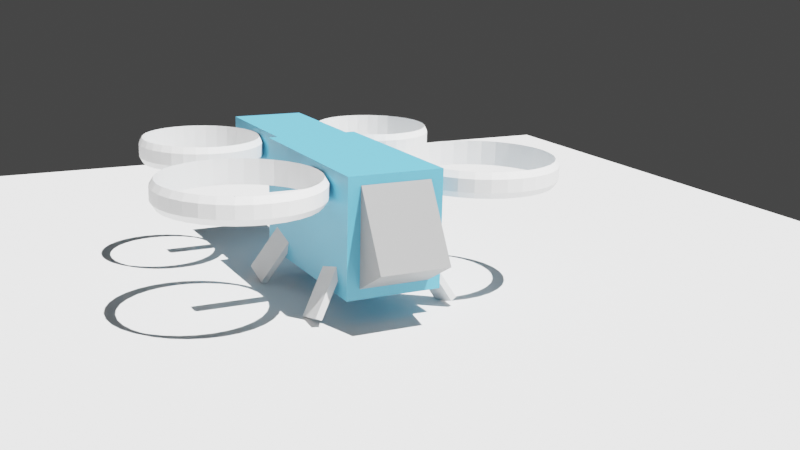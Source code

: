 # Source: aguila.blend  (saved by Blender 4.2.66; exported with 4.5.12 LTS)
import bpy
from mathutils import Matrix  # noqa: F401  (used for matrix-valued properties, if any)

bpy.ops.wm.read_factory_settings(use_empty=True)
scene = bpy.context.scene
scene.name = 'Scene'

# ---- collections
col_collection = bpy.data.collections.new('Collection'); scene.collection.children.link(col_collection)

# ---- materials (node trees are filled in below, after node groups)
mat_fuselaje = bpy.data.materials.new('fuselaje')
mat_fuselaje.use_transparent_shadow = False
mat_patas = bpy.data.materials.new('patas')
mat_patas.use_transparent_shadow = False
mat_cockpit = bpy.data.materials.new('cockpit')
mat_cockpit.use_transparent_shadow = False
mat_rotores_001 = bpy.data.materials.new('rotores.001')
mat_rotores_001.use_transparent_shadow = False
mat_rotores_002 = bpy.data.materials.new('rotores.002')
mat_rotores_002.use_transparent_shadow = False
mat_rotores_003 = bpy.data.materials.new('rotores.003')
mat_rotores_003.use_transparent_shadow = False
mat_rotores_004 = bpy.data.materials.new('rotores.004')
mat_rotores_004.use_transparent_shadow = False

# ---- material node trees
mat_fuselaje.use_nodes = True; mat_fuselaje.node_tree.nodes.clear()
_N = mat_fuselaje.node_tree.nodes; _L = mat_fuselaje.node_tree.links
n0 = _N.new('ShaderNodeBsdfPrincipled'); n0.name = 'Principled BSDF'; n0.location = (10, 300)
n0.inputs[0].default_value = (0.1, 0.4, 0.6, 1.0)
n0.inputs[3].default_value = 1.45
n1 = _N.new('ShaderNodeOutputMaterial'); n1.name = 'Material Output'; n1.location = (300, 300)
_L.new(n0.outputs[0], n1.inputs[0])
n1.is_active_output = True
mat_patas.use_nodes = True; mat_patas.node_tree.nodes.clear()
_N = mat_patas.node_tree.nodes; _L = mat_patas.node_tree.links
n0 = _N.new('ShaderNodeBsdfPrincipled'); n0.name = 'Principled BSDF'; n0.location = (10, 300)
n0.inputs[0].default_value = (0.7, 0.7, 0.7, 1.0)
n0.inputs[3].default_value = 1.45
n1 = _N.new('ShaderNodeOutputMaterial'); n1.name = 'Material Output'; n1.location = (300, 300)
_L.new(n0.outputs[0], n1.inputs[0])
n1.is_active_output = True
mat_cockpit.use_nodes = True; mat_cockpit.node_tree.nodes.clear()
_N = mat_cockpit.node_tree.nodes; _L = mat_cockpit.node_tree.links
n0 = _N.new('ShaderNodeBsdfPrincipled'); n0.name = 'Principled BSDF'; n0.location = (10, 300)
n0.inputs[0].default_value = (0.3, 0.3, 0.3, 1.0)
n0.inputs[3].default_value = 1.45
n1 = _N.new('ShaderNodeOutputMaterial'); n1.name = 'Material Output'; n1.location = (300, 300)
_L.new(n0.outputs[0], n1.inputs[0])
n1.is_active_output = True
mat_rotores_001.use_nodes = True; mat_rotores_001.node_tree.nodes.clear()
_N = mat_rotores_001.node_tree.nodes; _L = mat_rotores_001.node_tree.links
n0 = _N.new('ShaderNodeBsdfPrincipled'); n0.name = 'Principled BSDF'; n0.location = (10, 300)
n0.inputs[0].default_value = (1.0, 1.0, 1.0, 1.0)
n0.inputs[3].default_value = 1.45
n1 = _N.new('ShaderNodeOutputMaterial'); n1.name = 'Material Output'; n1.location = (300, 300)
_L.new(n0.outputs[0], n1.inputs[0])
n1.is_active_output = True
mat_rotores_002.use_nodes = True; mat_rotores_002.node_tree.nodes.clear()
_N = mat_rotores_002.node_tree.nodes; _L = mat_rotores_002.node_tree.links
n0 = _N.new('ShaderNodeBsdfPrincipled'); n0.name = 'Principled BSDF'; n0.location = (10, 300)
n0.inputs[0].default_value = (1.0, 1.0, 1.0, 1.0)
n0.inputs[3].default_value = 1.45
n1 = _N.new('ShaderNodeOutputMaterial'); n1.name = 'Material Output'; n1.location = (300, 300)
_L.new(n0.outputs[0], n1.inputs[0])
n1.is_active_output = True
mat_rotores_003.use_nodes = True; mat_rotores_003.node_tree.nodes.clear()
_N = mat_rotores_003.node_tree.nodes; _L = mat_rotores_003.node_tree.links
n0 = _N.new('ShaderNodeBsdfPrincipled'); n0.name = 'Principled BSDF'; n0.location = (10, 300)
n0.inputs[0].default_value = (1.0, 1.0, 1.0, 1.0)
n0.inputs[3].default_value = 1.45
n1 = _N.new('ShaderNodeOutputMaterial'); n1.name = 'Material Output'; n1.location = (300, 300)
_L.new(n0.outputs[0], n1.inputs[0])
n1.is_active_output = True
mat_rotores_004.use_nodes = True; mat_rotores_004.node_tree.nodes.clear()
_N = mat_rotores_004.node_tree.nodes; _L = mat_rotores_004.node_tree.links
n0 = _N.new('ShaderNodeBsdfPrincipled'); n0.name = 'Principled BSDF'; n0.location = (10, 300)
n0.inputs[0].default_value = (1.0, 1.0, 1.0, 1.0)
n0.inputs[3].default_value = 1.45
n1 = _N.new('ShaderNodeOutputMaterial'); n1.name = 'Material Output'; n1.location = (300, 300)
_L.new(n0.outputs[0], n1.inputs[0])
n1.is_active_output = True

# ---- world
world_world = bpy.data.worlds.new('World'); scene.world = world_world
world_world.use_nodes = True; world_world.node_tree.nodes.clear()
_N = world_world.node_tree.nodes; _L = world_world.node_tree.links
n0 = _N.new('ShaderNodeOutputWorld'); n0.name = 'World Output'; n0.location = (300, 300)
n1 = _N.new('ShaderNodeBackground'); n1.name = 'Background'; n1.location = (10, 300)
n1.inputs[0].default_value = (0.05088, 0.05088, 0.05088, 1.0)
_L.new(n1.outputs[0], n0.inputs[0])
n0.is_active_output = True
world_world.color = (0.05088, 0.05088, 0.05088)
world_world.use_sun_shadow = False
world_world.sun_shadow_jitter_overblur = 0.0

# ---- cameras
cam_camera = bpy.data.cameras.new('Camera')
cam_camera.clip_end = 100.0
cam_camera.ortho_scale = 7.314

# ---- lights
light_sol = bpy.data.lights.new('Sol', 'SUN')
light_sol.transmission_factor = 0.0
light_sol.shadow_soft_size = 0.125
light_sol.shadow_cascade_exponent = 1.0

# ---- meshes
me_cube = bpy.data.meshes.new('Cube')
me_cube.from_pydata([(0.05, 0.02, 0.03167), (0.05, 0.02, 0.001667), (0.05, -0.02, 0.03167), (0.05, -0.02, 0.001667), (-0.05, 0.02, 0.03167), (-0.05, 0.02, 0.001667), (-0.05, -0.02, 0.03167), (-0.05, -0.02, 0.001667)], [], [(0, 4, 6, 2), (3, 2, 6, 7), (7, 6, 4, 5), (5, 1, 3, 7), (1, 0, 2, 3), (5, 4, 0, 1)])
_uv = me_cube.uv_layers.new(name='UVMap')
_uv.uv.foreach_set('vector', [0.625, 0.5, 0.875, 0.5, 0.875, 0.75, 0.625, 0.75, 0.375, 0.75, 0.625, 0.75, 0.625, 1.0, 0.375, 1.0, 0.375, 0.0, 0.625, 0.0, 0.625, 0.25, 0.375, 0.25, 0.125, 0.5, 0.375, 0.5, 0.375, 0.75, 0.125, 0.75, 0.375, 0.5, 0.625, 0.5, 0.625, 0.75, 0.375, 0.75, 0.375, 0.25, 0.625, 0.25, 0.625, 0.5, 0.375, 0.5])
me_cube.materials.append(mat_fuselaje)
me_cube.use_mirror_vertex_groups = False
me_cube.update()
me_brazo = bpy.data.meshes.new('brazo')
me_brazo.from_pydata([(0.04, 0.005, 0.005), (0.04, 0.005, -0.005), (0.04, -0.005, 0.005), (0.04, -0.005, -0.005), (-0.04, 0.005, 0.005), (-0.04, 0.005, -0.005), (-0.04, -0.005, 0.005), (-0.04, -0.005, -0.005)], [], [(0, 4, 6, 2), (3, 2, 6, 7), (7, 6, 4, 5), (5, 1, 3, 7), (1, 0, 2, 3), (5, 4, 0, 1)])
_uv = me_brazo.uv_layers.new(name='UVMap')
_uv.uv.foreach_set('vector', [0.625, 0.5, 0.875, 0.5, 0.875, 0.75, 0.625, 0.75, 0.375, 0.75, 0.625, 0.75, 0.625, 1.0, 0.375, 1.0, 0.375, 0.0, 0.625, 0.0, 0.625, 0.25, 0.375, 0.25, 0.125, 0.5, 0.375, 0.5, 0.375, 0.75, 0.125, 0.75, 0.375, 0.5, 0.625, 0.5, 0.625, 0.75, 0.375, 0.75, 0.375, 0.25, 0.625, 0.25, 0.625, 0.5, 0.375, 0.5])
me_brazo.materials.append(mat_patas)
me_brazo.use_mirror_vertex_groups = False
me_brazo.update()
me_plano = bpy.data.meshes.new('Plano')
me_plano.from_pydata([(-10.0, -10.0, 0.0), (10.0, -10.0, 0.0), (-10.0, 10.0, 0.0), (10.0, 10.0, 0.0)], [], [(0, 1, 3, 2)])
_uv = me_plano.uv_layers.new(name='MapaUV')
_uv.uv.foreach_set('vector', [0.0, 0.0, 1.0, 0.0, 1.0, 1.0, 0.0, 1.0])
me_plano.update()
me_cube_005 = bpy.data.meshes.new('Cube.005')
me_cube_005.from_pydata([(0.5, 0.55, 0.65), (0.5, 0.55, -0.65), (0.5, -0.55, 0.65), (0.5, -0.55, -0.65), (-0.5, 0.55, 0.65), (-0.5, 0.55, -0.65), (-0.5, -0.55, 0.65), (-0.5, -0.55, -0.65)], [], [(0, 4, 6, 2), (3, 2, 6, 7), (7, 6, 4, 5), (5, 1, 3, 7), (1, 0, 2, 3), (5, 4, 0, 1)])
_uv = me_cube_005.uv_layers.new(name='UVMap')
_uv.uv.foreach_set('vector', [0.625, 0.5, 0.875, 0.5, 0.875, 0.75, 0.625, 0.75, 0.375, 0.75, 0.625, 0.75, 0.625, 1.0, 0.375, 1.0, 0.375, 0.0, 0.625, 0.0, 0.625, 0.25, 0.375, 0.25, 0.125, 0.5, 0.375, 0.5, 0.375, 0.75, 0.125, 0.75, 0.375, 0.5, 0.625, 0.5, 0.625, 0.75, 0.375, 0.75, 0.375, 0.25, 0.625, 0.25, 0.625, 0.5, 0.375, 0.5])
me_cube_005.materials.append(mat_cockpit)
me_cube_005.use_mirror_vertex_groups = False
me_cube_005.update()
me_cube_004 = bpy.data.meshes.new('Cube.004')
me_cube_004.from_pydata([(0.05, 0.02, 0.015), (0.05, 0.02, -0.015), (0.05, -0.02, 0.015), (0.05, -0.02, -0.015), (-0.05, 0.02, 0.015), (-0.05, 0.02, -0.015), (-0.05, -0.02, 0.015), (-0.05, -0.02, -0.015)], [], [(0, 4, 6, 2), (3, 2, 6, 7), (7, 6, 4, 5), (5, 1, 3, 7), (1, 0, 2, 3), (5, 4, 0, 1)])
_uv = me_cube_004.uv_layers.new(name='UVMap')
_uv.uv.foreach_set('vector', [0.625, 0.5, 0.875, 0.5, 0.875, 0.75, 0.625, 0.75, 0.375, 0.75, 0.625, 0.75, 0.625, 1.0, 0.375, 1.0, 0.375, 0.0, 0.625, 0.0, 0.625, 0.25, 0.375, 0.25, 0.125, 0.5, 0.375, 0.5, 0.375, 0.75, 0.125, 0.75, 0.375, 0.5, 0.625, 0.5, 0.625, 0.75, 0.375, 0.75, 0.375, 0.25, 0.625, 0.25, 0.625, 0.5, 0.375, 0.5])
me_cube_004.materials.append(mat_fuselaje)
me_cube_004.use_mirror_vertex_groups = False
me_cube_004.update()
me_rotor_delantero_001 = bpy.data.meshes.new('rotor delantero.001')
me_rotor_delantero_001.from_pydata([(0.0, 1.187, -0.2), (0.0, 1.187, 0.2), (0.2317, 1.165, -0.2), (0.2317, 1.165, 0.2), (0.4544, 1.097, -0.2), (0.4544, 1.097, 0.2), (0.6597, 0.9874, -0.2), (0.6597, 0.9874, 0.2), (0.8397, 0.8397, -0.2), (0.8397, 0.8397, 0.2), (0.9874, 0.6597, -0.2), (0.9874, 0.6597, 0.2), (1.097, 0.4544, -0.2), (1.097, 0.4544, 0.2), (1.165, 0.2317, -0.2), (1.165, 0.2317, 0.2), (1.187, -1.192e-08, -0.2), (1.187, -1.192e-08, 0.2), (1.165, -0.2317, -0.2), (1.165, -0.2317, 0.2), (1.097, -0.4544, -0.2), (1.097, -0.4544, 0.2), (0.9874, -0.6597, -0.2), (0.9874, -0.6597, 0.2), (0.8397, -0.8397, -0.2), (0.8397, -0.8397, 0.2), (0.6597, -0.9874, -0.2), (0.6597, -0.9874, 0.2), (0.4544, -1.097, -0.2), (0.4544, -1.097, 0.2), (0.2317, -1.165, -0.2), (0.2317, -1.165, 0.2), (0.0, -1.187, -0.2), (0.0, -1.187, 0.2), (-0.2317, -1.165, -0.2), (-0.2317, -1.165, 0.2), (-0.4544, -1.097, -0.2), (-0.4544, -1.097, 0.2), (-0.6597, -0.9874, -0.2), (-0.6597, -0.9874, 0.2), (-0.8397, -0.8397, -0.2), (-0.8397, -0.8397, 0.2), (-0.9874, -0.6597, -0.2), (-0.9874, -0.6597, 0.2), (-1.097, -0.4544, -0.2), (-1.097, -0.4544, 0.2), (-1.165, -0.2317, -0.2), (-1.165, -0.2317, 0.2), (-1.187, -1.192e-08, -0.2), (-1.187, -1.192e-08, 0.2), (-1.165, 0.2317, -0.2), (-1.165, 0.2317, 0.2), (-1.097, 0.4544, -0.2), (-1.097, 0.4544, 0.2), (-0.9874, 0.6597, -0.2), (-0.9874, 0.6597, 0.2), (-0.8397, 0.8397, -0.2), (-0.8397, 0.8397, 0.2), (-0.6597, 0.9874, -0.2), (-0.6597, 0.9874, 0.2), (-0.4544, 1.097, -0.2), (-0.4544, 1.097, 0.2), (-0.2317, 1.165, -0.2), (-0.2317, 1.165, 0.2), (0.0, 1.25, 0.1), (0.2439, 1.226, 0.1), (0.4784, 1.155, 0.1), (0.6945, 1.039, 0.1), (0.8839, 0.8839, 0.1), (1.039, 0.6945, 0.1), (1.155, 0.4784, 0.1), (1.226, 0.2439, 0.1), (1.25, 0.0, 0.1), (1.226, -0.2439, 0.1), (1.155, -0.4784, 0.1), (1.039, -0.6945, 0.1), (0.8839, -0.8839, 0.1), (0.6945, -1.039, 0.1), (0.4784, -1.155, 0.1), (0.2439, -1.226, 0.1), (0.0, -1.25, 0.1), (-0.2439, -1.226, 0.1), (-0.4784, -1.155, 0.1), (-0.6945, -1.039, 0.1), (-0.8839, -0.8839, 0.1), (-1.039, -0.6945, 0.1), (-1.155, -0.4784, 0.1), (-1.226, -0.2439, 0.1), (-1.25, 0.0, 0.1), (-1.226, 0.2439, 0.1), (-1.155, 0.4784, 0.1), (-1.039, 0.6945, 0.1), (-0.8839, 0.8839, 0.1), (-0.6945, 1.039, 0.1), (-0.4784, 1.155, 0.1), (-0.2439, 1.226, 0.1), (0.2439, 1.226, -0.1019), (0.4784, 1.155, -0.1019), (0.6945, 1.039, -0.1019), (0.8839, 0.8839, -0.1019), (1.039, 0.6945, -0.1019), (1.155, 0.4784, -0.1019), (1.226, 0.2439, -0.1019), (1.25, 0.0, -0.1019), (1.226, -0.2439, -0.1019), (1.155, -0.4784, -0.1019), (1.039, -0.6945, -0.1019), (0.8839, -0.8839, -0.1019), (0.6945, -1.039, -0.1019), (0.4784, -1.155, -0.1019), (0.2439, -1.226, -0.1019), (0.0, -1.25, -0.1019), (-0.2439, -1.226, -0.1019), (-0.4784, -1.155, -0.1019), (-0.6945, -1.039, -0.1019), (-0.8839, -0.8839, -0.1019), (-1.039, -0.6945, -0.1019), (-1.155, -0.4784, -0.1019), (-1.226, -0.2439, -0.1019), (-1.25, 0.0, -0.1019), (-1.226, 0.2439, -0.1019), (-1.155, 0.4784, -0.1019), (-1.039, 0.6945, -0.1019), (-0.8839, 0.8839, -0.1019), (-0.6945, 1.039, -0.1019), (-0.4784, 1.155, -0.1019), (-0.2439, 1.226, -0.1019), (0.0, 1.25, -0.1019)], [], [(64, 1, 3, 65), (65, 3, 5, 66), (66, 5, 7, 67), (67, 7, 9, 68), (68, 9, 11, 69), (69, 11, 13, 70), (70, 13, 15, 71), (71, 15, 17, 72), (72, 17, 19, 73), (73, 19, 21, 74), (74, 21, 23, 75), (75, 23, 25, 76), (76, 25, 27, 77), (77, 27, 29, 78), (78, 29, 31, 79), (79, 31, 33, 80), (80, 33, 35, 81), (81, 35, 37, 82), (82, 37, 39, 83), (83, 39, 41, 84), (84, 41, 43, 85), (85, 43, 45, 86), (86, 45, 47, 87), (87, 47, 49, 88), (88, 49, 51, 89), (89, 51, 53, 90), (90, 53, 55, 91), (91, 55, 57, 92), (92, 57, 59, 93), (93, 59, 61, 94), (6, 8, 9, 7), (94, 61, 63, 95), (95, 63, 1, 64), (44, 46, 47, 45), (94, 95, 126, 125), (93, 94, 125, 124), (92, 93, 124, 123), (91, 92, 123, 122), (66, 67, 98, 97), (89, 90, 121, 120), (88, 89, 120, 119), (87, 88, 119, 118), (86, 87, 118, 117), (85, 86, 117, 116), (84, 85, 116, 115), (83, 84, 115, 114), (82, 83, 114, 113), (81, 82, 113, 112), (80, 81, 112, 111), (79, 80, 111, 110), (78, 79, 110, 109), (77, 78, 109, 108), (76, 77, 108, 107), (75, 76, 107, 106), (74, 75, 106, 105), (95, 64, 127, 126), (72, 73, 104, 103), (71, 72, 103, 102), (70, 71, 102, 101), (69, 70, 101, 100), (68, 69, 100, 99), (90, 91, 122, 121), (73, 74, 105, 104), (65, 66, 97, 96), (127, 64, 65, 96), (0, 127, 96, 2), (2, 96, 97, 4), (4, 97, 98, 6), (6, 98, 99, 8), (8, 99, 100, 10), (10, 100, 101, 12), (12, 101, 102, 14), (14, 102, 103, 16), (16, 103, 104, 18), (18, 104, 105, 20), (20, 105, 106, 22), (22, 106, 107, 24), (24, 107, 108, 26), (26, 108, 109, 28), (28, 109, 110, 30), (30, 110, 111, 32), (32, 111, 112, 34), (34, 112, 113, 36), (36, 113, 114, 38), (38, 114, 115, 40), (40, 115, 116, 42), (42, 116, 117, 44), (44, 117, 118, 46), (46, 118, 119, 48), (48, 119, 120, 50), (50, 120, 121, 52), (52, 121, 122, 54), (54, 122, 123, 56), (56, 123, 124, 58), (58, 124, 125, 60), (60, 125, 126, 62), (62, 126, 127, 0), (67, 68, 99, 98), (8, 10, 11, 9), (10, 12, 13, 11), (12, 14, 15, 13), (14, 16, 17, 15), (16, 18, 19, 17), (20, 22, 23, 21), (18, 20, 21, 19), (22, 24, 25, 23), (24, 26, 27, 25), (26, 28, 29, 27), (28, 30, 31, 29), (30, 32, 33, 31), (32, 34, 35, 33), (34, 36, 37, 35), (36, 38, 39, 37), (38, 40, 41, 39), (40, 42, 43, 41), (42, 44, 45, 43), (4, 6, 7, 5), (2, 4, 5, 3), (0, 2, 3, 1), (62, 0, 1, 63), (60, 62, 63, 61), (58, 60, 61, 59), (56, 58, 59, 57), (54, 56, 57, 55), (52, 54, 55, 53), (50, 52, 53, 51), (46, 48, 49, 47), (48, 50, 51, 49)])
_uv = me_rotor_delantero_001.uv_layers.new(name='MapaUV')
_uv.uv.foreach_set('vector', [1.0, 0.875, 1.0, 1.0, 0.9688, 1.0, 0.9688, 0.875, 0.9688, 0.875, 0.9688, 1.0, 0.9375, 1.0, 0.9375, 0.875, 0.9375, 0.875, 0.9375, 1.0, 0.9062, 1.0, 0.9063, 0.875, 0.9063, 0.875, 0.9062, 1.0, 0.875, 1.0, 0.875, 0.875, 0.875, 0.875, 0.875, 1.0, 0.8438, 1.0, 0.8438, 0.875, 0.8438, 0.875, 0.8438, 1.0, 0.8125, 1.0, 0.8125, 0.875, 0.8125, 0.875, 0.8125, 1.0, 0.7812, 1.0, 0.7812, 0.875, 0.7812, 0.875, 0.7812, 1.0, 0.75, 1.0, 0.75, 0.875, 0.75, 0.875, 0.75, 1.0, 0.7188, 1.0, 0.7188, 0.875, 0.7188, 0.875, 0.7188, 1.0, 0.6875, 1.0, 0.6875, 0.875, 0.6875, 0.875, 0.6875, 1.0, 0.6562, 1.0, 0.6562, 0.875, 0.6562, 0.875, 0.6562, 1.0, 0.625, 1.0, 0.625, 0.875, 0.625, 0.875, 0.625, 1.0, 0.5938, 1.0, 0.5938, 0.875, 0.5938, 0.875, 0.5938, 1.0, 0.5625, 1.0, 0.5625, 0.875, 0.5625, 0.875, 0.5625, 1.0, 0.5312, 1.0, 0.5312, 0.875, 0.5312, 0.875, 0.5312, 1.0, 0.5, 1.0, 0.5, 0.875, 0.5, 0.875, 0.5, 1.0, 0.4688, 1.0, 0.4688, 0.875, 0.4688, 0.875, 0.4688, 1.0, 0.4375, 1.0, 0.4375, 0.875, 0.4375, 0.875, 0.4375, 1.0, 0.4062, 1.0, 0.4062, 0.875, 0.4062, 0.875, 0.4062, 1.0, 0.375, 1.0, 0.375, 0.875, 0.375, 0.875, 0.375, 1.0, 0.3438, 1.0, 0.3438, 0.875, 0.3438, 0.875, 0.3438, 1.0, 0.3125, 1.0, 0.3125, 0.875, 0.3125, 0.875, 0.3125, 1.0, 0.2812, 1.0, 0.2812, 0.875, 0.2812, 0.875, 0.2812, 1.0, 0.25, 1.0, 0.25, 0.875, 0.25, 0.875, 0.25, 1.0, 0.2188, 1.0, 0.2188, 0.875, 0.2188, 0.875, 0.2188, 1.0, 0.1875, 1.0, 0.1875, 0.875, 0.1875, 0.875, 0.1875, 1.0, 0.1562, 1.0, 0.1562, 0.875, 0.1562, 0.875, 0.1562, 1.0, 0.125, 1.0, 0.125, 0.875, 0.125, 0.875, 0.125, 1.0, 0.09375, 1.0, 0.09375, 0.875, 0.09375, 0.875, 0.09375, 1.0, 0.0625, 1.0, 0.0625, 0.875, 0.9062, 0.5, 0.875, 0.5, 0.875, 1.0, 0.9062, 1.0, 0.0625, 0.875, 0.0625, 1.0, 0.03125, 1.0, 0.03125, 0.875, 0.03125, 0.875, 0.03125, 1.0, 0.0, 1.0, 0.0, 0.875, 0.3125, 0.5, 0.2812, 0.5, 0.2812, 1.0, 0.3125, 1.0, 0.0625, 0.875, 0.03125, 0.875, 0.03125, 0.6226, 0.0625, 0.6226, 0.09375, 0.875, 0.0625, 0.875, 0.0625, 0.6226, 0.09375, 0.6226, 0.125, 0.875, 0.09375, 0.875, 0.09375, 0.6226, 0.125, 0.6226, 0.1562, 0.875, 0.125, 0.875, 0.125, 0.6226, 0.1562, 0.6226, 0.9375, 0.875, 0.9063, 0.875, 0.9062, 0.6226, 0.9375, 0.6226, 0.2188, 0.875, 0.1875, 0.875, 0.1875, 0.6226, 0.2188, 0.6226, 0.25, 0.875, 0.2188, 0.875, 0.2188, 0.6226, 0.25, 0.6226, 0.2812, 0.875, 0.25, 0.875, 0.25, 0.6226, 0.2812, 0.6226, 0.3125, 0.875, 0.2812, 0.875, 0.2812, 0.6226, 0.3125, 0.6226, 0.3438, 0.875, 0.3125, 0.875, 0.3125, 0.6226, 0.3438, 0.6226, 0.375, 0.875, 0.3438, 0.875, 0.3438, 0.6226, 0.375, 0.6226, 0.4062, 0.875, 0.375, 0.875, 0.375, 0.6226, 0.4062, 0.6226, 0.4375, 0.875, 0.4062, 0.875, 0.4062, 0.6226, 0.4375, 0.6226, 0.4688, 0.875, 0.4375, 0.875, 0.4375, 0.6226, 0.4688, 0.6226, 0.5, 0.875, 0.4688, 0.875, 0.4688, 0.6226, 0.5, 0.6226, 0.5312, 0.875, 0.5, 0.875, 0.5, 0.6226, 0.5312, 0.6226, 0.5625, 0.875, 0.5312, 0.875, 0.5312, 0.6226, 0.5625, 0.6226, 0.5938, 0.875, 0.5625, 0.875, 0.5625, 0.6226, 0.5938, 0.6226, 0.625, 0.875, 0.5938, 0.875, 0.5938, 0.6226, 0.625, 0.6226, 0.6562, 0.875, 0.625, 0.875, 0.625, 0.6226, 0.6562, 0.6226, 0.6875, 0.875, 0.6562, 0.875, 0.6562, 0.6226, 0.6875, 0.6226, 0.03125, 0.875, 0.0, 0.875, 0.0, 0.6226, 0.03125, 0.6226, 0.75, 0.875, 0.7188, 0.875, 0.7188, 0.6226, 0.75, 0.6226, 0.7812, 0.875, 0.75, 0.875, 0.75, 0.6226, 0.7812, 0.6226, 0.8125, 0.875, 0.7812, 0.875, 0.7812, 0.6226, 0.8125, 0.6226, 0.8438, 0.875, 0.8125, 0.875, 0.8125, 0.6226, 0.8438, 0.6226, 0.875, 0.875, 0.8438, 0.875, 0.8438, 0.6226, 0.875, 0.6226, 0.1875, 0.875, 0.1562, 0.875, 0.1562, 0.6226, 0.1875, 0.6226, 0.7188, 0.875, 0.6875, 0.875, 0.6875, 0.6226, 0.7188, 0.6226, 0.9688, 0.875, 0.9375, 0.875, 0.9375, 0.6226, 0.9688, 0.6226, 1.0, 0.6226, 1.0, 0.875, 0.9688, 0.875, 0.9688, 0.6226, 1.0, 0.5, 1.0, 0.6226, 0.9688, 0.6226, 0.9688, 0.5, 0.9688, 0.5, 0.9688, 0.6226, 0.9375, 0.6226, 0.9375, 0.5, 0.9375, 0.5, 0.9375, 0.6226, 0.9062, 0.6226, 0.9062, 0.5, 0.9062, 0.5, 0.9062, 0.6226, 0.875, 0.6226, 0.875, 0.5, 0.875, 0.5, 0.875, 0.6226, 0.8438, 0.6226, 0.8438, 0.5, 0.8438, 0.5, 0.8438, 0.6226, 0.8125, 0.6226, 0.8125, 0.5, 0.8125, 0.5, 0.8125, 0.6226, 0.7812, 0.6226, 0.7812, 0.5, 0.7812, 0.5, 0.7812, 0.6226, 0.75, 0.6226, 0.75, 0.5, 0.75, 0.5, 0.75, 0.6226, 0.7188, 0.6226, 0.7188, 0.5, 0.7188, 0.5, 0.7188, 0.6226, 0.6875, 0.6226, 0.6875, 0.5, 0.6875, 0.5, 0.6875, 0.6226, 0.6562, 0.6226, 0.6562, 0.5, 0.6562, 0.5, 0.6562, 0.6226, 0.625, 0.6226, 0.625, 0.5, 0.625, 0.5, 0.625, 0.6226, 0.5938, 0.6226, 0.5938, 0.5, 0.5938, 0.5, 0.5938, 0.6226, 0.5625, 0.6226, 0.5625, 0.5, 0.5625, 0.5, 0.5625, 0.6226, 0.5312, 0.6226, 0.5312, 0.5, 0.5312, 0.5, 0.5312, 0.6226, 0.5, 0.6226, 0.5, 0.5, 0.5, 0.5, 0.5, 0.6226, 0.4688, 0.6226, 0.4688, 0.5, 0.4688, 0.5, 0.4688, 0.6226, 0.4375, 0.6226, 0.4375, 0.5, 0.4375, 0.5, 0.4375, 0.6226, 0.4062, 0.6226, 0.4062, 0.5, 0.4062, 0.5, 0.4062, 0.6226, 0.375, 0.6226, 0.375, 0.5, 0.375, 0.5, 0.375, 0.6226, 0.3438, 0.6226, 0.3438, 0.5, 0.3438, 0.5, 0.3438, 0.6226, 0.3125, 0.6226, 0.3125, 0.5, 0.3125, 0.5, 0.3125, 0.6226, 0.2812, 0.6226, 0.2812, 0.5, 0.2812, 0.5, 0.2812, 0.6226, 0.25, 0.6226, 0.25, 0.5, 0.25, 0.5, 0.25, 0.6226, 0.2188, 0.6226, 0.2188, 0.5, 0.2188, 0.5, 0.2188, 0.6226, 0.1875, 0.6226, 0.1875, 0.5, 0.1875, 0.5, 0.1875, 0.6226, 0.1562, 0.6226, 0.1562, 0.5, 0.1562, 0.5, 0.1562, 0.6226, 0.125, 0.6226, 0.125, 0.5, 0.125, 0.5, 0.125, 0.6226, 0.09375, 0.6226, 0.09375, 0.5, 0.09375, 0.5, 0.09375, 0.6226, 0.0625, 0.6226, 0.0625, 0.5, 0.0625, 0.5, 0.0625, 0.6226, 0.03125, 0.6226, 0.03125, 0.5, 0.03125, 0.5, 0.03125, 0.6226, 0.0, 0.6226, 0.0, 0.5, 0.9063, 0.875, 0.875, 0.875, 0.875, 0.6226, 0.9062, 0.6226, 0.875, 0.5, 0.8438, 0.5, 0.8438, 1.0, 0.875, 1.0, 0.8438, 0.5, 0.8125, 0.5, 0.8125, 1.0, 0.8438, 1.0, 0.8125, 0.5, 0.7812, 0.5, 0.7812, 1.0, 0.8125, 1.0, 0.7812, 0.5, 0.75, 0.5, 0.75, 1.0, 0.7812, 1.0, 0.75, 0.5, 0.7188, 0.5, 0.7188, 1.0, 0.75, 1.0, 0.6875, 0.5, 0.6562, 0.5, 0.6562, 1.0, 0.6875, 1.0, 0.7188, 0.5, 0.6875, 0.5, 0.6875, 1.0, 0.7188, 1.0, 0.6562, 0.5, 0.625, 0.5, 0.625, 1.0, 0.6562, 1.0, 0.625, 0.5, 0.5938, 0.5, 0.5938, 1.0, 0.625, 1.0, 0.5938, 0.5, 0.5625, 0.5, 0.5625, 1.0, 0.5938, 1.0, 0.5625, 0.5, 0.5312, 0.5, 0.5312, 1.0, 0.5625, 1.0, 0.5312, 0.5, 0.5, 0.5, 0.5, 1.0, 0.5312, 1.0, 0.5, 0.5, 0.4688, 0.5, 0.4688, 1.0, 0.5, 1.0, 0.4688, 0.5, 0.4375, 0.5, 0.4375, 1.0, 0.4688, 1.0, 0.4375, 0.5, 0.4062, 0.5, 0.4062, 1.0, 0.4375, 1.0, 0.4062, 0.5, 0.375, 0.5, 0.375, 1.0, 0.4062, 1.0, 0.375, 0.5, 0.3438, 0.5, 0.3438, 1.0, 0.375, 1.0, 0.3438, 0.5, 0.3125, 0.5, 0.3125, 1.0, 0.3438, 1.0, 0.9375, 0.5, 0.9062, 0.5, 0.9062, 1.0, 0.9375, 1.0, 0.9688, 0.5, 0.9375, 0.5, 0.9375, 1.0, 0.9688, 1.0, 1.0, 0.5, 0.9688, 0.5, 0.9688, 1.0, 1.0, 1.0, 0.03125, 0.5, 1.0, 0.5, 0.0, 1.0, 0.03125, 1.0, 0.0625, 0.5, 0.03125, 0.5, 0.03125, 1.0, 0.0625, 1.0, 0.09375, 0.5, 0.0625, 0.5, 0.0625, 1.0, 0.09375, 1.0, 0.125, 0.5, 0.09375, 0.5, 0.09375, 1.0, 0.125, 1.0, 0.1562, 0.5, 0.125, 0.5, 0.125, 1.0, 0.1562, 1.0, 0.1875, 0.5, 0.1562, 0.5, 0.1562, 1.0, 0.1875, 1.0, 0.2188, 0.5, 0.1875, 0.5, 0.1875, 1.0, 0.2188, 1.0, 0.2812, 0.5, 0.25, 0.5, 0.25, 1.0, 0.2812, 1.0, 0.25, 0.5, 0.2188, 0.5, 0.2188, 1.0, 0.25, 1.0])
me_rotor_delantero_001.materials.append(mat_rotores_001)
me_rotor_delantero_001.update()
me_rotor_delantero_003 = bpy.data.meshes.new('rotor delantero.003')
me_rotor_delantero_003.from_pydata([(0.0, 1.187, -0.2), (0.0, 1.187, 0.2), (0.2317, 1.165, -0.2), (0.2317, 1.165, 0.2), (0.4544, 1.097, -0.2), (0.4544, 1.097, 0.2), (0.6597, 0.9874, -0.2), (0.6597, 0.9874, 0.2), (0.8397, 0.8397, -0.2), (0.8397, 0.8397, 0.2), (0.9874, 0.6597, -0.2), (0.9874, 0.6597, 0.2), (1.097, 0.4544, -0.2), (1.097, 0.4544, 0.2), (1.165, 0.2317, -0.2), (1.165, 0.2317, 0.2), (1.187, -1.192e-08, -0.2), (1.187, -1.192e-08, 0.2), (1.165, -0.2317, -0.2), (1.165, -0.2317, 0.2), (1.097, -0.4544, -0.2), (1.097, -0.4544, 0.2), (0.9874, -0.6597, -0.2), (0.9874, -0.6597, 0.2), (0.8397, -0.8397, -0.2), (0.8397, -0.8397, 0.2), (0.6597, -0.9874, -0.2), (0.6597, -0.9874, 0.2), (0.4544, -1.097, -0.2), (0.4544, -1.097, 0.2), (0.2317, -1.165, -0.2), (0.2317, -1.165, 0.2), (0.0, -1.187, -0.2), (0.0, -1.187, 0.2), (-0.2317, -1.165, -0.2), (-0.2317, -1.165, 0.2), (-0.4544, -1.097, -0.2), (-0.4544, -1.097, 0.2), (-0.6597, -0.9874, -0.2), (-0.6597, -0.9874, 0.2), (-0.8397, -0.8397, -0.2), (-0.8397, -0.8397, 0.2), (-0.9874, -0.6597, -0.2), (-0.9874, -0.6597, 0.2), (-1.097, -0.4544, -0.2), (-1.097, -0.4544, 0.2), (-1.165, -0.2317, -0.2), (-1.165, -0.2317, 0.2), (-1.187, -1.192e-08, -0.2), (-1.187, -1.192e-08, 0.2), (-1.165, 0.2317, -0.2), (-1.165, 0.2317, 0.2), (-1.097, 0.4544, -0.2), (-1.097, 0.4544, 0.2), (-0.9874, 0.6597, -0.2), (-0.9874, 0.6597, 0.2), (-0.8397, 0.8397, -0.2), (-0.8397, 0.8397, 0.2), (-0.6597, 0.9874, -0.2), (-0.6597, 0.9874, 0.2), (-0.4544, 1.097, -0.2), (-0.4544, 1.097, 0.2), (-0.2317, 1.165, -0.2), (-0.2317, 1.165, 0.2), (0.0, 1.25, 0.1), (0.2439, 1.226, 0.1), (0.4784, 1.155, 0.1), (0.6945, 1.039, 0.1), (0.8839, 0.8839, 0.1), (1.039, 0.6945, 0.1), (1.155, 0.4784, 0.1), (1.226, 0.2439, 0.1), (1.25, 0.0, 0.1), (1.226, -0.2439, 0.1), (1.155, -0.4784, 0.1), (1.039, -0.6945, 0.1), (0.8839, -0.8839, 0.1), (0.6945, -1.039, 0.1), (0.4784, -1.155, 0.1), (0.2439, -1.226, 0.1), (0.0, -1.25, 0.1), (-0.2439, -1.226, 0.1), (-0.4784, -1.155, 0.1), (-0.6945, -1.039, 0.1), (-0.8839, -0.8839, 0.1), (-1.039, -0.6945, 0.1), (-1.155, -0.4784, 0.1), (-1.226, -0.2439, 0.1), (-1.25, 0.0, 0.1), (-1.226, 0.2439, 0.1), (-1.155, 0.4784, 0.1), (-1.039, 0.6945, 0.1), (-0.8839, 0.8839, 0.1), (-0.6945, 1.039, 0.1), (-0.4784, 1.155, 0.1), (-0.2439, 1.226, 0.1), (0.2439, 1.226, -0.1019), (0.4784, 1.155, -0.1019), (0.6945, 1.039, -0.1019), (0.8839, 0.8839, -0.1019), (1.039, 0.6945, -0.1019), (1.155, 0.4784, -0.1019), (1.226, 0.2439, -0.1019), (1.25, 0.0, -0.1019), (1.226, -0.2439, -0.1019), (1.155, -0.4784, -0.1019), (1.039, -0.6945, -0.1019), (0.8839, -0.8839, -0.1019), (0.6945, -1.039, -0.1019), (0.4784, -1.155, -0.1019), (0.2439, -1.226, -0.1019), (0.0, -1.25, -0.1019), (-0.2439, -1.226, -0.1019), (-0.4784, -1.155, -0.1019), (-0.6945, -1.039, -0.1019), (-0.8839, -0.8839, -0.1019), (-1.039, -0.6945, -0.1019), (-1.155, -0.4784, -0.1019), (-1.226, -0.2439, -0.1019), (-1.25, 0.0, -0.1019), (-1.226, 0.2439, -0.1019), (-1.155, 0.4784, -0.1019), (-1.039, 0.6945, -0.1019), (-0.8839, 0.8839, -0.1019), (-0.6945, 1.039, -0.1019), (-0.4784, 1.155, -0.1019), (-0.2439, 1.226, -0.1019), (0.0, 1.25, -0.1019)], [], [(64, 1, 3, 65), (65, 3, 5, 66), (66, 5, 7, 67), (67, 7, 9, 68), (68, 9, 11, 69), (69, 11, 13, 70), (70, 13, 15, 71), (71, 15, 17, 72), (72, 17, 19, 73), (73, 19, 21, 74), (74, 21, 23, 75), (75, 23, 25, 76), (76, 25, 27, 77), (77, 27, 29, 78), (78, 29, 31, 79), (79, 31, 33, 80), (80, 33, 35, 81), (81, 35, 37, 82), (82, 37, 39, 83), (83, 39, 41, 84), (84, 41, 43, 85), (85, 43, 45, 86), (86, 45, 47, 87), (87, 47, 49, 88), (88, 49, 51, 89), (89, 51, 53, 90), (90, 53, 55, 91), (91, 55, 57, 92), (92, 57, 59, 93), (93, 59, 61, 94), (6, 8, 9, 7), (94, 61, 63, 95), (95, 63, 1, 64), (44, 46, 47, 45), (94, 95, 126, 125), (93, 94, 125, 124), (92, 93, 124, 123), (91, 92, 123, 122), (66, 67, 98, 97), (89, 90, 121, 120), (88, 89, 120, 119), (87, 88, 119, 118), (86, 87, 118, 117), (85, 86, 117, 116), (84, 85, 116, 115), (83, 84, 115, 114), (82, 83, 114, 113), (81, 82, 113, 112), (80, 81, 112, 111), (79, 80, 111, 110), (78, 79, 110, 109), (77, 78, 109, 108), (76, 77, 108, 107), (75, 76, 107, 106), (74, 75, 106, 105), (95, 64, 127, 126), (72, 73, 104, 103), (71, 72, 103, 102), (70, 71, 102, 101), (69, 70, 101, 100), (68, 69, 100, 99), (90, 91, 122, 121), (73, 74, 105, 104), (65, 66, 97, 96), (127, 64, 65, 96), (0, 127, 96, 2), (2, 96, 97, 4), (4, 97, 98, 6), (6, 98, 99, 8), (8, 99, 100, 10), (10, 100, 101, 12), (12, 101, 102, 14), (14, 102, 103, 16), (16, 103, 104, 18), (18, 104, 105, 20), (20, 105, 106, 22), (22, 106, 107, 24), (24, 107, 108, 26), (26, 108, 109, 28), (28, 109, 110, 30), (30, 110, 111, 32), (32, 111, 112, 34), (34, 112, 113, 36), (36, 113, 114, 38), (38, 114, 115, 40), (40, 115, 116, 42), (42, 116, 117, 44), (44, 117, 118, 46), (46, 118, 119, 48), (48, 119, 120, 50), (50, 120, 121, 52), (52, 121, 122, 54), (54, 122, 123, 56), (56, 123, 124, 58), (58, 124, 125, 60), (60, 125, 126, 62), (62, 126, 127, 0), (67, 68, 99, 98), (8, 10, 11, 9), (10, 12, 13, 11), (12, 14, 15, 13), (14, 16, 17, 15), (16, 18, 19, 17), (20, 22, 23, 21), (18, 20, 21, 19), (22, 24, 25, 23), (24, 26, 27, 25), (26, 28, 29, 27), (28, 30, 31, 29), (30, 32, 33, 31), (32, 34, 35, 33), (34, 36, 37, 35), (36, 38, 39, 37), (38, 40, 41, 39), (40, 42, 43, 41), (42, 44, 45, 43), (4, 6, 7, 5), (2, 4, 5, 3), (0, 2, 3, 1), (62, 0, 1, 63), (60, 62, 63, 61), (58, 60, 61, 59), (56, 58, 59, 57), (54, 56, 57, 55), (52, 54, 55, 53), (50, 52, 53, 51), (46, 48, 49, 47), (48, 50, 51, 49)])
_uv = me_rotor_delantero_003.uv_layers.new(name='MapaUV')
_uv.uv.foreach_set('vector', [1.0, 0.875, 1.0, 1.0, 0.9688, 1.0, 0.9688, 0.875, 0.9688, 0.875, 0.9688, 1.0, 0.9375, 1.0, 0.9375, 0.875, 0.9375, 0.875, 0.9375, 1.0, 0.9062, 1.0, 0.9063, 0.875, 0.9063, 0.875, 0.9062, 1.0, 0.875, 1.0, 0.875, 0.875, 0.875, 0.875, 0.875, 1.0, 0.8438, 1.0, 0.8438, 0.875, 0.8438, 0.875, 0.8438, 1.0, 0.8125, 1.0, 0.8125, 0.875, 0.8125, 0.875, 0.8125, 1.0, 0.7812, 1.0, 0.7812, 0.875, 0.7812, 0.875, 0.7812, 1.0, 0.75, 1.0, 0.75, 0.875, 0.75, 0.875, 0.75, 1.0, 0.7188, 1.0, 0.7188, 0.875, 0.7188, 0.875, 0.7188, 1.0, 0.6875, 1.0, 0.6875, 0.875, 0.6875, 0.875, 0.6875, 1.0, 0.6562, 1.0, 0.6562, 0.875, 0.6562, 0.875, 0.6562, 1.0, 0.625, 1.0, 0.625, 0.875, 0.625, 0.875, 0.625, 1.0, 0.5938, 1.0, 0.5938, 0.875, 0.5938, 0.875, 0.5938, 1.0, 0.5625, 1.0, 0.5625, 0.875, 0.5625, 0.875, 0.5625, 1.0, 0.5312, 1.0, 0.5312, 0.875, 0.5312, 0.875, 0.5312, 1.0, 0.5, 1.0, 0.5, 0.875, 0.5, 0.875, 0.5, 1.0, 0.4688, 1.0, 0.4688, 0.875, 0.4688, 0.875, 0.4688, 1.0, 0.4375, 1.0, 0.4375, 0.875, 0.4375, 0.875, 0.4375, 1.0, 0.4062, 1.0, 0.4062, 0.875, 0.4062, 0.875, 0.4062, 1.0, 0.375, 1.0, 0.375, 0.875, 0.375, 0.875, 0.375, 1.0, 0.3438, 1.0, 0.3438, 0.875, 0.3438, 0.875, 0.3438, 1.0, 0.3125, 1.0, 0.3125, 0.875, 0.3125, 0.875, 0.3125, 1.0, 0.2812, 1.0, 0.2812, 0.875, 0.2812, 0.875, 0.2812, 1.0, 0.25, 1.0, 0.25, 0.875, 0.25, 0.875, 0.25, 1.0, 0.2188, 1.0, 0.2188, 0.875, 0.2188, 0.875, 0.2188, 1.0, 0.1875, 1.0, 0.1875, 0.875, 0.1875, 0.875, 0.1875, 1.0, 0.1562, 1.0, 0.1562, 0.875, 0.1562, 0.875, 0.1562, 1.0, 0.125, 1.0, 0.125, 0.875, 0.125, 0.875, 0.125, 1.0, 0.09375, 1.0, 0.09375, 0.875, 0.09375, 0.875, 0.09375, 1.0, 0.0625, 1.0, 0.0625, 0.875, 0.9062, 0.5, 0.875, 0.5, 0.875, 1.0, 0.9062, 1.0, 0.0625, 0.875, 0.0625, 1.0, 0.03125, 1.0, 0.03125, 0.875, 0.03125, 0.875, 0.03125, 1.0, 0.0, 1.0, 0.0, 0.875, 0.3125, 0.5, 0.2812, 0.5, 0.2812, 1.0, 0.3125, 1.0, 0.0625, 0.875, 0.03125, 0.875, 0.03125, 0.6226, 0.0625, 0.6226, 0.09375, 0.875, 0.0625, 0.875, 0.0625, 0.6226, 0.09375, 0.6226, 0.125, 0.875, 0.09375, 0.875, 0.09375, 0.6226, 0.125, 0.6226, 0.1562, 0.875, 0.125, 0.875, 0.125, 0.6226, 0.1562, 0.6226, 0.9375, 0.875, 0.9063, 0.875, 0.9062, 0.6226, 0.9375, 0.6226, 0.2188, 0.875, 0.1875, 0.875, 0.1875, 0.6226, 0.2188, 0.6226, 0.25, 0.875, 0.2188, 0.875, 0.2188, 0.6226, 0.25, 0.6226, 0.2812, 0.875, 0.25, 0.875, 0.25, 0.6226, 0.2812, 0.6226, 0.3125, 0.875, 0.2812, 0.875, 0.2812, 0.6226, 0.3125, 0.6226, 0.3438, 0.875, 0.3125, 0.875, 0.3125, 0.6226, 0.3438, 0.6226, 0.375, 0.875, 0.3438, 0.875, 0.3438, 0.6226, 0.375, 0.6226, 0.4062, 0.875, 0.375, 0.875, 0.375, 0.6226, 0.4062, 0.6226, 0.4375, 0.875, 0.4062, 0.875, 0.4062, 0.6226, 0.4375, 0.6226, 0.4688, 0.875, 0.4375, 0.875, 0.4375, 0.6226, 0.4688, 0.6226, 0.5, 0.875, 0.4688, 0.875, 0.4688, 0.6226, 0.5, 0.6226, 0.5312, 0.875, 0.5, 0.875, 0.5, 0.6226, 0.5312, 0.6226, 0.5625, 0.875, 0.5312, 0.875, 0.5312, 0.6226, 0.5625, 0.6226, 0.5938, 0.875, 0.5625, 0.875, 0.5625, 0.6226, 0.5938, 0.6226, 0.625, 0.875, 0.5938, 0.875, 0.5938, 0.6226, 0.625, 0.6226, 0.6562, 0.875, 0.625, 0.875, 0.625, 0.6226, 0.6562, 0.6226, 0.6875, 0.875, 0.6562, 0.875, 0.6562, 0.6226, 0.6875, 0.6226, 0.03125, 0.875, 0.0, 0.875, 0.0, 0.6226, 0.03125, 0.6226, 0.75, 0.875, 0.7188, 0.875, 0.7188, 0.6226, 0.75, 0.6226, 0.7812, 0.875, 0.75, 0.875, 0.75, 0.6226, 0.7812, 0.6226, 0.8125, 0.875, 0.7812, 0.875, 0.7812, 0.6226, 0.8125, 0.6226, 0.8438, 0.875, 0.8125, 0.875, 0.8125, 0.6226, 0.8438, 0.6226, 0.875, 0.875, 0.8438, 0.875, 0.8438, 0.6226, 0.875, 0.6226, 0.1875, 0.875, 0.1562, 0.875, 0.1562, 0.6226, 0.1875, 0.6226, 0.7188, 0.875, 0.6875, 0.875, 0.6875, 0.6226, 0.7188, 0.6226, 0.9688, 0.875, 0.9375, 0.875, 0.9375, 0.6226, 0.9688, 0.6226, 1.0, 0.6226, 1.0, 0.875, 0.9688, 0.875, 0.9688, 0.6226, 1.0, 0.5, 1.0, 0.6226, 0.9688, 0.6226, 0.9688, 0.5, 0.9688, 0.5, 0.9688, 0.6226, 0.9375, 0.6226, 0.9375, 0.5, 0.9375, 0.5, 0.9375, 0.6226, 0.9062, 0.6226, 0.9062, 0.5, 0.9062, 0.5, 0.9062, 0.6226, 0.875, 0.6226, 0.875, 0.5, 0.875, 0.5, 0.875, 0.6226, 0.8438, 0.6226, 0.8438, 0.5, 0.8438, 0.5, 0.8438, 0.6226, 0.8125, 0.6226, 0.8125, 0.5, 0.8125, 0.5, 0.8125, 0.6226, 0.7812, 0.6226, 0.7812, 0.5, 0.7812, 0.5, 0.7812, 0.6226, 0.75, 0.6226, 0.75, 0.5, 0.75, 0.5, 0.75, 0.6226, 0.7188, 0.6226, 0.7188, 0.5, 0.7188, 0.5, 0.7188, 0.6226, 0.6875, 0.6226, 0.6875, 0.5, 0.6875, 0.5, 0.6875, 0.6226, 0.6562, 0.6226, 0.6562, 0.5, 0.6562, 0.5, 0.6562, 0.6226, 0.625, 0.6226, 0.625, 0.5, 0.625, 0.5, 0.625, 0.6226, 0.5938, 0.6226, 0.5938, 0.5, 0.5938, 0.5, 0.5938, 0.6226, 0.5625, 0.6226, 0.5625, 0.5, 0.5625, 0.5, 0.5625, 0.6226, 0.5312, 0.6226, 0.5312, 0.5, 0.5312, 0.5, 0.5312, 0.6226, 0.5, 0.6226, 0.5, 0.5, 0.5, 0.5, 0.5, 0.6226, 0.4688, 0.6226, 0.4688, 0.5, 0.4688, 0.5, 0.4688, 0.6226, 0.4375, 0.6226, 0.4375, 0.5, 0.4375, 0.5, 0.4375, 0.6226, 0.4062, 0.6226, 0.4062, 0.5, 0.4062, 0.5, 0.4062, 0.6226, 0.375, 0.6226, 0.375, 0.5, 0.375, 0.5, 0.375, 0.6226, 0.3438, 0.6226, 0.3438, 0.5, 0.3438, 0.5, 0.3438, 0.6226, 0.3125, 0.6226, 0.3125, 0.5, 0.3125, 0.5, 0.3125, 0.6226, 0.2812, 0.6226, 0.2812, 0.5, 0.2812, 0.5, 0.2812, 0.6226, 0.25, 0.6226, 0.25, 0.5, 0.25, 0.5, 0.25, 0.6226, 0.2188, 0.6226, 0.2188, 0.5, 0.2188, 0.5, 0.2188, 0.6226, 0.1875, 0.6226, 0.1875, 0.5, 0.1875, 0.5, 0.1875, 0.6226, 0.1562, 0.6226, 0.1562, 0.5, 0.1562, 0.5, 0.1562, 0.6226, 0.125, 0.6226, 0.125, 0.5, 0.125, 0.5, 0.125, 0.6226, 0.09375, 0.6226, 0.09375, 0.5, 0.09375, 0.5, 0.09375, 0.6226, 0.0625, 0.6226, 0.0625, 0.5, 0.0625, 0.5, 0.0625, 0.6226, 0.03125, 0.6226, 0.03125, 0.5, 0.03125, 0.5, 0.03125, 0.6226, 0.0, 0.6226, 0.0, 0.5, 0.9063, 0.875, 0.875, 0.875, 0.875, 0.6226, 0.9062, 0.6226, 0.875, 0.5, 0.8438, 0.5, 0.8438, 1.0, 0.875, 1.0, 0.8438, 0.5, 0.8125, 0.5, 0.8125, 1.0, 0.8438, 1.0, 0.8125, 0.5, 0.7812, 0.5, 0.7812, 1.0, 0.8125, 1.0, 0.7812, 0.5, 0.75, 0.5, 0.75, 1.0, 0.7812, 1.0, 0.75, 0.5, 0.7188, 0.5, 0.7188, 1.0, 0.75, 1.0, 0.6875, 0.5, 0.6562, 0.5, 0.6562, 1.0, 0.6875, 1.0, 0.7188, 0.5, 0.6875, 0.5, 0.6875, 1.0, 0.7188, 1.0, 0.6562, 0.5, 0.625, 0.5, 0.625, 1.0, 0.6562, 1.0, 0.625, 0.5, 0.5938, 0.5, 0.5938, 1.0, 0.625, 1.0, 0.5938, 0.5, 0.5625, 0.5, 0.5625, 1.0, 0.5938, 1.0, 0.5625, 0.5, 0.5312, 0.5, 0.5312, 1.0, 0.5625, 1.0, 0.5312, 0.5, 0.5, 0.5, 0.5, 1.0, 0.5312, 1.0, 0.5, 0.5, 0.4688, 0.5, 0.4688, 1.0, 0.5, 1.0, 0.4688, 0.5, 0.4375, 0.5, 0.4375, 1.0, 0.4688, 1.0, 0.4375, 0.5, 0.4062, 0.5, 0.4062, 1.0, 0.4375, 1.0, 0.4062, 0.5, 0.375, 0.5, 0.375, 1.0, 0.4062, 1.0, 0.375, 0.5, 0.3438, 0.5, 0.3438, 1.0, 0.375, 1.0, 0.3438, 0.5, 0.3125, 0.5, 0.3125, 1.0, 0.3438, 1.0, 0.9375, 0.5, 0.9062, 0.5, 0.9062, 1.0, 0.9375, 1.0, 0.9688, 0.5, 0.9375, 0.5, 0.9375, 1.0, 0.9688, 1.0, 1.0, 0.5, 0.9688, 0.5, 0.9688, 1.0, 1.0, 1.0, 0.03125, 0.5, 1.0, 0.5, 0.0, 1.0, 0.03125, 1.0, 0.0625, 0.5, 0.03125, 0.5, 0.03125, 1.0, 0.0625, 1.0, 0.09375, 0.5, 0.0625, 0.5, 0.0625, 1.0, 0.09375, 1.0, 0.125, 0.5, 0.09375, 0.5, 0.09375, 1.0, 0.125, 1.0, 0.1562, 0.5, 0.125, 0.5, 0.125, 1.0, 0.1562, 1.0, 0.1875, 0.5, 0.1562, 0.5, 0.1562, 1.0, 0.1875, 1.0, 0.2188, 0.5, 0.1875, 0.5, 0.1875, 1.0, 0.2188, 1.0, 0.2812, 0.5, 0.25, 0.5, 0.25, 1.0, 0.2812, 1.0, 0.25, 0.5, 0.2188, 0.5, 0.2188, 1.0, 0.25, 1.0])
me_rotor_delantero_003.materials.append(mat_rotores_002)
me_rotor_delantero_003.update()
me_rotor_delantero_004 = bpy.data.meshes.new('rotor delantero.004')
me_rotor_delantero_004.from_pydata([(0.0, 1.187, -0.2), (0.0, 1.187, 0.2), (0.2317, 1.165, -0.2), (0.2317, 1.165, 0.2), (0.4544, 1.097, -0.2), (0.4544, 1.097, 0.2), (0.6597, 0.9874, -0.2), (0.6597, 0.9874, 0.2), (0.8397, 0.8397, -0.2), (0.8397, 0.8397, 0.2), (0.9874, 0.6597, -0.2), (0.9874, 0.6597, 0.2), (1.097, 0.4544, -0.2), (1.097, 0.4544, 0.2), (1.165, 0.2317, -0.2), (1.165, 0.2317, 0.2), (1.187, -1.192e-08, -0.2), (1.187, -1.192e-08, 0.2), (1.165, -0.2317, -0.2), (1.165, -0.2317, 0.2), (1.097, -0.4544, -0.2), (1.097, -0.4544, 0.2), (0.9874, -0.6597, -0.2), (0.9874, -0.6597, 0.2), (0.8397, -0.8397, -0.2), (0.8397, -0.8397, 0.2), (0.6597, -0.9874, -0.2), (0.6597, -0.9874, 0.2), (0.4544, -1.097, -0.2), (0.4544, -1.097, 0.2), (0.2317, -1.165, -0.2), (0.2317, -1.165, 0.2), (0.0, -1.187, -0.2), (0.0, -1.187, 0.2), (-0.2317, -1.165, -0.2), (-0.2317, -1.165, 0.2), (-0.4544, -1.097, -0.2), (-0.4544, -1.097, 0.2), (-0.6597, -0.9874, -0.2), (-0.6597, -0.9874, 0.2), (-0.8397, -0.8397, -0.2), (-0.8397, -0.8397, 0.2), (-0.9874, -0.6597, -0.2), (-0.9874, -0.6597, 0.2), (-1.097, -0.4544, -0.2), (-1.097, -0.4544, 0.2), (-1.165, -0.2317, -0.2), (-1.165, -0.2317, 0.2), (-1.187, -1.192e-08, -0.2), (-1.187, -1.192e-08, 0.2), (-1.165, 0.2317, -0.2), (-1.165, 0.2317, 0.2), (-1.097, 0.4544, -0.2), (-1.097, 0.4544, 0.2), (-0.9874, 0.6597, -0.2), (-0.9874, 0.6597, 0.2), (-0.8397, 0.8397, -0.2), (-0.8397, 0.8397, 0.2), (-0.6597, 0.9874, -0.2), (-0.6597, 0.9874, 0.2), (-0.4544, 1.097, -0.2), (-0.4544, 1.097, 0.2), (-0.2317, 1.165, -0.2), (-0.2317, 1.165, 0.2), (0.0, 1.25, 0.1), (0.2439, 1.226, 0.1), (0.4784, 1.155, 0.1), (0.6945, 1.039, 0.1), (0.8839, 0.8839, 0.1), (1.039, 0.6945, 0.1), (1.155, 0.4784, 0.1), (1.226, 0.2439, 0.1), (1.25, 0.0, 0.1), (1.226, -0.2439, 0.1), (1.155, -0.4784, 0.1), (1.039, -0.6945, 0.1), (0.8839, -0.8839, 0.1), (0.6945, -1.039, 0.1), (0.4784, -1.155, 0.1), (0.2439, -1.226, 0.1), (0.0, -1.25, 0.1), (-0.2439, -1.226, 0.1), (-0.4784, -1.155, 0.1), (-0.6945, -1.039, 0.1), (-0.8839, -0.8839, 0.1), (-1.039, -0.6945, 0.1), (-1.155, -0.4784, 0.1), (-1.226, -0.2439, 0.1), (-1.25, 0.0, 0.1), (-1.226, 0.2439, 0.1), (-1.155, 0.4784, 0.1), (-1.039, 0.6945, 0.1), (-0.8839, 0.8839, 0.1), (-0.6945, 1.039, 0.1), (-0.4784, 1.155, 0.1), (-0.2439, 1.226, 0.1), (0.2439, 1.226, -0.1019), (0.4784, 1.155, -0.1019), (0.6945, 1.039, -0.1019), (0.8839, 0.8839, -0.1019), (1.039, 0.6945, -0.1019), (1.155, 0.4784, -0.1019), (1.226, 0.2439, -0.1019), (1.25, 0.0, -0.1019), (1.226, -0.2439, -0.1019), (1.155, -0.4784, -0.1019), (1.039, -0.6945, -0.1019), (0.8839, -0.8839, -0.1019), (0.6945, -1.039, -0.1019), (0.4784, -1.155, -0.1019), (0.2439, -1.226, -0.1019), (0.0, -1.25, -0.1019), (-0.2439, -1.226, -0.1019), (-0.4784, -1.155, -0.1019), (-0.6945, -1.039, -0.1019), (-0.8839, -0.8839, -0.1019), (-1.039, -0.6945, -0.1019), (-1.155, -0.4784, -0.1019), (-1.226, -0.2439, -0.1019), (-1.25, 0.0, -0.1019), (-1.226, 0.2439, -0.1019), (-1.155, 0.4784, -0.1019), (-1.039, 0.6945, -0.1019), (-0.8839, 0.8839, -0.1019), (-0.6945, 1.039, -0.1019), (-0.4784, 1.155, -0.1019), (-0.2439, 1.226, -0.1019), (0.0, 1.25, -0.1019)], [], [(64, 1, 3, 65), (65, 3, 5, 66), (66, 5, 7, 67), (67, 7, 9, 68), (68, 9, 11, 69), (69, 11, 13, 70), (70, 13, 15, 71), (71, 15, 17, 72), (72, 17, 19, 73), (73, 19, 21, 74), (74, 21, 23, 75), (75, 23, 25, 76), (76, 25, 27, 77), (77, 27, 29, 78), (78, 29, 31, 79), (79, 31, 33, 80), (80, 33, 35, 81), (81, 35, 37, 82), (82, 37, 39, 83), (83, 39, 41, 84), (84, 41, 43, 85), (85, 43, 45, 86), (86, 45, 47, 87), (87, 47, 49, 88), (88, 49, 51, 89), (89, 51, 53, 90), (90, 53, 55, 91), (91, 55, 57, 92), (92, 57, 59, 93), (93, 59, 61, 94), (6, 8, 9, 7), (94, 61, 63, 95), (95, 63, 1, 64), (44, 46, 47, 45), (94, 95, 126, 125), (93, 94, 125, 124), (92, 93, 124, 123), (91, 92, 123, 122), (66, 67, 98, 97), (89, 90, 121, 120), (88, 89, 120, 119), (87, 88, 119, 118), (86, 87, 118, 117), (85, 86, 117, 116), (84, 85, 116, 115), (83, 84, 115, 114), (82, 83, 114, 113), (81, 82, 113, 112), (80, 81, 112, 111), (79, 80, 111, 110), (78, 79, 110, 109), (77, 78, 109, 108), (76, 77, 108, 107), (75, 76, 107, 106), (74, 75, 106, 105), (95, 64, 127, 126), (72, 73, 104, 103), (71, 72, 103, 102), (70, 71, 102, 101), (69, 70, 101, 100), (68, 69, 100, 99), (90, 91, 122, 121), (73, 74, 105, 104), (65, 66, 97, 96), (127, 64, 65, 96), (0, 127, 96, 2), (2, 96, 97, 4), (4, 97, 98, 6), (6, 98, 99, 8), (8, 99, 100, 10), (10, 100, 101, 12), (12, 101, 102, 14), (14, 102, 103, 16), (16, 103, 104, 18), (18, 104, 105, 20), (20, 105, 106, 22), (22, 106, 107, 24), (24, 107, 108, 26), (26, 108, 109, 28), (28, 109, 110, 30), (30, 110, 111, 32), (32, 111, 112, 34), (34, 112, 113, 36), (36, 113, 114, 38), (38, 114, 115, 40), (40, 115, 116, 42), (42, 116, 117, 44), (44, 117, 118, 46), (46, 118, 119, 48), (48, 119, 120, 50), (50, 120, 121, 52), (52, 121, 122, 54), (54, 122, 123, 56), (56, 123, 124, 58), (58, 124, 125, 60), (60, 125, 126, 62), (62, 126, 127, 0), (67, 68, 99, 98), (8, 10, 11, 9), (10, 12, 13, 11), (12, 14, 15, 13), (14, 16, 17, 15), (16, 18, 19, 17), (20, 22, 23, 21), (18, 20, 21, 19), (22, 24, 25, 23), (24, 26, 27, 25), (26, 28, 29, 27), (28, 30, 31, 29), (30, 32, 33, 31), (32, 34, 35, 33), (34, 36, 37, 35), (36, 38, 39, 37), (38, 40, 41, 39), (40, 42, 43, 41), (42, 44, 45, 43), (4, 6, 7, 5), (2, 4, 5, 3), (0, 2, 3, 1), (62, 0, 1, 63), (60, 62, 63, 61), (58, 60, 61, 59), (56, 58, 59, 57), (54, 56, 57, 55), (52, 54, 55, 53), (50, 52, 53, 51), (46, 48, 49, 47), (48, 50, 51, 49)])
_uv = me_rotor_delantero_004.uv_layers.new(name='MapaUV')
_uv.uv.foreach_set('vector', [1.0, 0.875, 1.0, 1.0, 0.9688, 1.0, 0.9688, 0.875, 0.9688, 0.875, 0.9688, 1.0, 0.9375, 1.0, 0.9375, 0.875, 0.9375, 0.875, 0.9375, 1.0, 0.9062, 1.0, 0.9063, 0.875, 0.9063, 0.875, 0.9062, 1.0, 0.875, 1.0, 0.875, 0.875, 0.875, 0.875, 0.875, 1.0, 0.8438, 1.0, 0.8438, 0.875, 0.8438, 0.875, 0.8438, 1.0, 0.8125, 1.0, 0.8125, 0.875, 0.8125, 0.875, 0.8125, 1.0, 0.7812, 1.0, 0.7812, 0.875, 0.7812, 0.875, 0.7812, 1.0, 0.75, 1.0, 0.75, 0.875, 0.75, 0.875, 0.75, 1.0, 0.7188, 1.0, 0.7188, 0.875, 0.7188, 0.875, 0.7188, 1.0, 0.6875, 1.0, 0.6875, 0.875, 0.6875, 0.875, 0.6875, 1.0, 0.6562, 1.0, 0.6562, 0.875, 0.6562, 0.875, 0.6562, 1.0, 0.625, 1.0, 0.625, 0.875, 0.625, 0.875, 0.625, 1.0, 0.5938, 1.0, 0.5938, 0.875, 0.5938, 0.875, 0.5938, 1.0, 0.5625, 1.0, 0.5625, 0.875, 0.5625, 0.875, 0.5625, 1.0, 0.5312, 1.0, 0.5312, 0.875, 0.5312, 0.875, 0.5312, 1.0, 0.5, 1.0, 0.5, 0.875, 0.5, 0.875, 0.5, 1.0, 0.4688, 1.0, 0.4688, 0.875, 0.4688, 0.875, 0.4688, 1.0, 0.4375, 1.0, 0.4375, 0.875, 0.4375, 0.875, 0.4375, 1.0, 0.4062, 1.0, 0.4062, 0.875, 0.4062, 0.875, 0.4062, 1.0, 0.375, 1.0, 0.375, 0.875, 0.375, 0.875, 0.375, 1.0, 0.3438, 1.0, 0.3438, 0.875, 0.3438, 0.875, 0.3438, 1.0, 0.3125, 1.0, 0.3125, 0.875, 0.3125, 0.875, 0.3125, 1.0, 0.2812, 1.0, 0.2812, 0.875, 0.2812, 0.875, 0.2812, 1.0, 0.25, 1.0, 0.25, 0.875, 0.25, 0.875, 0.25, 1.0, 0.2188, 1.0, 0.2188, 0.875, 0.2188, 0.875, 0.2188, 1.0, 0.1875, 1.0, 0.1875, 0.875, 0.1875, 0.875, 0.1875, 1.0, 0.1562, 1.0, 0.1562, 0.875, 0.1562, 0.875, 0.1562, 1.0, 0.125, 1.0, 0.125, 0.875, 0.125, 0.875, 0.125, 1.0, 0.09375, 1.0, 0.09375, 0.875, 0.09375, 0.875, 0.09375, 1.0, 0.0625, 1.0, 0.0625, 0.875, 0.9062, 0.5, 0.875, 0.5, 0.875, 1.0, 0.9062, 1.0, 0.0625, 0.875, 0.0625, 1.0, 0.03125, 1.0, 0.03125, 0.875, 0.03125, 0.875, 0.03125, 1.0, 0.0, 1.0, 0.0, 0.875, 0.3125, 0.5, 0.2812, 0.5, 0.2812, 1.0, 0.3125, 1.0, 0.0625, 0.875, 0.03125, 0.875, 0.03125, 0.6226, 0.0625, 0.6226, 0.09375, 0.875, 0.0625, 0.875, 0.0625, 0.6226, 0.09375, 0.6226, 0.125, 0.875, 0.09375, 0.875, 0.09375, 0.6226, 0.125, 0.6226, 0.1562, 0.875, 0.125, 0.875, 0.125, 0.6226, 0.1562, 0.6226, 0.9375, 0.875, 0.9063, 0.875, 0.9062, 0.6226, 0.9375, 0.6226, 0.2188, 0.875, 0.1875, 0.875, 0.1875, 0.6226, 0.2188, 0.6226, 0.25, 0.875, 0.2188, 0.875, 0.2188, 0.6226, 0.25, 0.6226, 0.2812, 0.875, 0.25, 0.875, 0.25, 0.6226, 0.2812, 0.6226, 0.3125, 0.875, 0.2812, 0.875, 0.2812, 0.6226, 0.3125, 0.6226, 0.3438, 0.875, 0.3125, 0.875, 0.3125, 0.6226, 0.3438, 0.6226, 0.375, 0.875, 0.3438, 0.875, 0.3438, 0.6226, 0.375, 0.6226, 0.4062, 0.875, 0.375, 0.875, 0.375, 0.6226, 0.4062, 0.6226, 0.4375, 0.875, 0.4062, 0.875, 0.4062, 0.6226, 0.4375, 0.6226, 0.4688, 0.875, 0.4375, 0.875, 0.4375, 0.6226, 0.4688, 0.6226, 0.5, 0.875, 0.4688, 0.875, 0.4688, 0.6226, 0.5, 0.6226, 0.5312, 0.875, 0.5, 0.875, 0.5, 0.6226, 0.5312, 0.6226, 0.5625, 0.875, 0.5312, 0.875, 0.5312, 0.6226, 0.5625, 0.6226, 0.5938, 0.875, 0.5625, 0.875, 0.5625, 0.6226, 0.5938, 0.6226, 0.625, 0.875, 0.5938, 0.875, 0.5938, 0.6226, 0.625, 0.6226, 0.6562, 0.875, 0.625, 0.875, 0.625, 0.6226, 0.6562, 0.6226, 0.6875, 0.875, 0.6562, 0.875, 0.6562, 0.6226, 0.6875, 0.6226, 0.03125, 0.875, 0.0, 0.875, 0.0, 0.6226, 0.03125, 0.6226, 0.75, 0.875, 0.7188, 0.875, 0.7188, 0.6226, 0.75, 0.6226, 0.7812, 0.875, 0.75, 0.875, 0.75, 0.6226, 0.7812, 0.6226, 0.8125, 0.875, 0.7812, 0.875, 0.7812, 0.6226, 0.8125, 0.6226, 0.8438, 0.875, 0.8125, 0.875, 0.8125, 0.6226, 0.8438, 0.6226, 0.875, 0.875, 0.8438, 0.875, 0.8438, 0.6226, 0.875, 0.6226, 0.1875, 0.875, 0.1562, 0.875, 0.1562, 0.6226, 0.1875, 0.6226, 0.7188, 0.875, 0.6875, 0.875, 0.6875, 0.6226, 0.7188, 0.6226, 0.9688, 0.875, 0.9375, 0.875, 0.9375, 0.6226, 0.9688, 0.6226, 1.0, 0.6226, 1.0, 0.875, 0.9688, 0.875, 0.9688, 0.6226, 1.0, 0.5, 1.0, 0.6226, 0.9688, 0.6226, 0.9688, 0.5, 0.9688, 0.5, 0.9688, 0.6226, 0.9375, 0.6226, 0.9375, 0.5, 0.9375, 0.5, 0.9375, 0.6226, 0.9062, 0.6226, 0.9062, 0.5, 0.9062, 0.5, 0.9062, 0.6226, 0.875, 0.6226, 0.875, 0.5, 0.875, 0.5, 0.875, 0.6226, 0.8438, 0.6226, 0.8438, 0.5, 0.8438, 0.5, 0.8438, 0.6226, 0.8125, 0.6226, 0.8125, 0.5, 0.8125, 0.5, 0.8125, 0.6226, 0.7812, 0.6226, 0.7812, 0.5, 0.7812, 0.5, 0.7812, 0.6226, 0.75, 0.6226, 0.75, 0.5, 0.75, 0.5, 0.75, 0.6226, 0.7188, 0.6226, 0.7188, 0.5, 0.7188, 0.5, 0.7188, 0.6226, 0.6875, 0.6226, 0.6875, 0.5, 0.6875, 0.5, 0.6875, 0.6226, 0.6562, 0.6226, 0.6562, 0.5, 0.6562, 0.5, 0.6562, 0.6226, 0.625, 0.6226, 0.625, 0.5, 0.625, 0.5, 0.625, 0.6226, 0.5938, 0.6226, 0.5938, 0.5, 0.5938, 0.5, 0.5938, 0.6226, 0.5625, 0.6226, 0.5625, 0.5, 0.5625, 0.5, 0.5625, 0.6226, 0.5312, 0.6226, 0.5312, 0.5, 0.5312, 0.5, 0.5312, 0.6226, 0.5, 0.6226, 0.5, 0.5, 0.5, 0.5, 0.5, 0.6226, 0.4688, 0.6226, 0.4688, 0.5, 0.4688, 0.5, 0.4688, 0.6226, 0.4375, 0.6226, 0.4375, 0.5, 0.4375, 0.5, 0.4375, 0.6226, 0.4062, 0.6226, 0.4062, 0.5, 0.4062, 0.5, 0.4062, 0.6226, 0.375, 0.6226, 0.375, 0.5, 0.375, 0.5, 0.375, 0.6226, 0.3438, 0.6226, 0.3438, 0.5, 0.3438, 0.5, 0.3438, 0.6226, 0.3125, 0.6226, 0.3125, 0.5, 0.3125, 0.5, 0.3125, 0.6226, 0.2812, 0.6226, 0.2812, 0.5, 0.2812, 0.5, 0.2812, 0.6226, 0.25, 0.6226, 0.25, 0.5, 0.25, 0.5, 0.25, 0.6226, 0.2188, 0.6226, 0.2188, 0.5, 0.2188, 0.5, 0.2188, 0.6226, 0.1875, 0.6226, 0.1875, 0.5, 0.1875, 0.5, 0.1875, 0.6226, 0.1562, 0.6226, 0.1562, 0.5, 0.1562, 0.5, 0.1562, 0.6226, 0.125, 0.6226, 0.125, 0.5, 0.125, 0.5, 0.125, 0.6226, 0.09375, 0.6226, 0.09375, 0.5, 0.09375, 0.5, 0.09375, 0.6226, 0.0625, 0.6226, 0.0625, 0.5, 0.0625, 0.5, 0.0625, 0.6226, 0.03125, 0.6226, 0.03125, 0.5, 0.03125, 0.5, 0.03125, 0.6226, 0.0, 0.6226, 0.0, 0.5, 0.9063, 0.875, 0.875, 0.875, 0.875, 0.6226, 0.9062, 0.6226, 0.875, 0.5, 0.8438, 0.5, 0.8438, 1.0, 0.875, 1.0, 0.8438, 0.5, 0.8125, 0.5, 0.8125, 1.0, 0.8438, 1.0, 0.8125, 0.5, 0.7812, 0.5, 0.7812, 1.0, 0.8125, 1.0, 0.7812, 0.5, 0.75, 0.5, 0.75, 1.0, 0.7812, 1.0, 0.75, 0.5, 0.7188, 0.5, 0.7188, 1.0, 0.75, 1.0, 0.6875, 0.5, 0.6562, 0.5, 0.6562, 1.0, 0.6875, 1.0, 0.7188, 0.5, 0.6875, 0.5, 0.6875, 1.0, 0.7188, 1.0, 0.6562, 0.5, 0.625, 0.5, 0.625, 1.0, 0.6562, 1.0, 0.625, 0.5, 0.5938, 0.5, 0.5938, 1.0, 0.625, 1.0, 0.5938, 0.5, 0.5625, 0.5, 0.5625, 1.0, 0.5938, 1.0, 0.5625, 0.5, 0.5312, 0.5, 0.5312, 1.0, 0.5625, 1.0, 0.5312, 0.5, 0.5, 0.5, 0.5, 1.0, 0.5312, 1.0, 0.5, 0.5, 0.4688, 0.5, 0.4688, 1.0, 0.5, 1.0, 0.4688, 0.5, 0.4375, 0.5, 0.4375, 1.0, 0.4688, 1.0, 0.4375, 0.5, 0.4062, 0.5, 0.4062, 1.0, 0.4375, 1.0, 0.4062, 0.5, 0.375, 0.5, 0.375, 1.0, 0.4062, 1.0, 0.375, 0.5, 0.3438, 0.5, 0.3438, 1.0, 0.375, 1.0, 0.3438, 0.5, 0.3125, 0.5, 0.3125, 1.0, 0.3438, 1.0, 0.9375, 0.5, 0.9062, 0.5, 0.9062, 1.0, 0.9375, 1.0, 0.9688, 0.5, 0.9375, 0.5, 0.9375, 1.0, 0.9688, 1.0, 1.0, 0.5, 0.9688, 0.5, 0.9688, 1.0, 1.0, 1.0, 0.03125, 0.5, 1.0, 0.5, 0.0, 1.0, 0.03125, 1.0, 0.0625, 0.5, 0.03125, 0.5, 0.03125, 1.0, 0.0625, 1.0, 0.09375, 0.5, 0.0625, 0.5, 0.0625, 1.0, 0.09375, 1.0, 0.125, 0.5, 0.09375, 0.5, 0.09375, 1.0, 0.125, 1.0, 0.1562, 0.5, 0.125, 0.5, 0.125, 1.0, 0.1562, 1.0, 0.1875, 0.5, 0.1562, 0.5, 0.1562, 1.0, 0.1875, 1.0, 0.2188, 0.5, 0.1875, 0.5, 0.1875, 1.0, 0.2188, 1.0, 0.2812, 0.5, 0.25, 0.5, 0.25, 1.0, 0.2812, 1.0, 0.25, 0.5, 0.2188, 0.5, 0.2188, 1.0, 0.25, 1.0])
me_rotor_delantero_004.materials.append(mat_rotores_003)
me_rotor_delantero_004.update()
me_rotor_delantero_005 = bpy.data.meshes.new('rotor delantero.005')
me_rotor_delantero_005.from_pydata([(0.0, 1.187, -0.2), (0.0, 1.187, 0.2), (0.2317, 1.165, -0.2), (0.2317, 1.165, 0.2), (0.4544, 1.097, -0.2), (0.4544, 1.097, 0.2), (0.6597, 0.9874, -0.2), (0.6597, 0.9874, 0.2), (0.8397, 0.8397, -0.2), (0.8397, 0.8397, 0.2), (0.9874, 0.6597, -0.2), (0.9874, 0.6597, 0.2), (1.097, 0.4544, -0.2), (1.097, 0.4544, 0.2), (1.165, 0.2317, -0.2), (1.165, 0.2317, 0.2), (1.187, -1.192e-08, -0.2), (1.187, -1.192e-08, 0.2), (1.165, -0.2317, -0.2), (1.165, -0.2317, 0.2), (1.097, -0.4544, -0.2), (1.097, -0.4544, 0.2), (0.9874, -0.6597, -0.2), (0.9874, -0.6597, 0.2), (0.8397, -0.8397, -0.2), (0.8397, -0.8397, 0.2), (0.6597, -0.9874, -0.2), (0.6597, -0.9874, 0.2), (0.4544, -1.097, -0.2), (0.4544, -1.097, 0.2), (0.2317, -1.165, -0.2), (0.2317, -1.165, 0.2), (0.0, -1.187, -0.2), (0.0, -1.187, 0.2), (-0.2317, -1.165, -0.2), (-0.2317, -1.165, 0.2), (-0.4544, -1.097, -0.2), (-0.4544, -1.097, 0.2), (-0.6597, -0.9874, -0.2), (-0.6597, -0.9874, 0.2), (-0.8397, -0.8397, -0.2), (-0.8397, -0.8397, 0.2), (-0.9874, -0.6597, -0.2), (-0.9874, -0.6597, 0.2), (-1.097, -0.4544, -0.2), (-1.097, -0.4544, 0.2), (-1.165, -0.2317, -0.2), (-1.165, -0.2317, 0.2), (-1.187, -1.192e-08, -0.2), (-1.187, -1.192e-08, 0.2), (-1.165, 0.2317, -0.2), (-1.165, 0.2317, 0.2), (-1.097, 0.4544, -0.2), (-1.097, 0.4544, 0.2), (-0.9874, 0.6597, -0.2), (-0.9874, 0.6597, 0.2), (-0.8397, 0.8397, -0.2), (-0.8397, 0.8397, 0.2), (-0.6597, 0.9874, -0.2), (-0.6597, 0.9874, 0.2), (-0.4544, 1.097, -0.2), (-0.4544, 1.097, 0.2), (-0.2317, 1.165, -0.2), (-0.2317, 1.165, 0.2), (0.0, 1.25, 0.1), (0.2439, 1.226, 0.1), (0.4784, 1.155, 0.1), (0.6945, 1.039, 0.1), (0.8839, 0.8839, 0.1), (1.039, 0.6945, 0.1), (1.155, 0.4784, 0.1), (1.226, 0.2439, 0.1), (1.25, 0.0, 0.1), (1.226, -0.2439, 0.1), (1.155, -0.4784, 0.1), (1.039, -0.6945, 0.1), (0.8839, -0.8839, 0.1), (0.6945, -1.039, 0.1), (0.4784, -1.155, 0.1), (0.2439, -1.226, 0.1), (0.0, -1.25, 0.1), (-0.2439, -1.226, 0.1), (-0.4784, -1.155, 0.1), (-0.6945, -1.039, 0.1), (-0.8839, -0.8839, 0.1), (-1.039, -0.6945, 0.1), (-1.155, -0.4784, 0.1), (-1.226, -0.2439, 0.1), (-1.25, 0.0, 0.1), (-1.226, 0.2439, 0.1), (-1.155, 0.4784, 0.1), (-1.039, 0.6945, 0.1), (-0.8839, 0.8839, 0.1), (-0.6945, 1.039, 0.1), (-0.4784, 1.155, 0.1), (-0.2439, 1.226, 0.1), (0.2439, 1.226, -0.1019), (0.4784, 1.155, -0.1019), (0.6945, 1.039, -0.1019), (0.8839, 0.8839, -0.1019), (1.039, 0.6945, -0.1019), (1.155, 0.4784, -0.1019), (1.226, 0.2439, -0.1019), (1.25, 0.0, -0.1019), (1.226, -0.2439, -0.1019), (1.155, -0.4784, -0.1019), (1.039, -0.6945, -0.1019), (0.8839, -0.8839, -0.1019), (0.6945, -1.039, -0.1019), (0.4784, -1.155, -0.1019), (0.2439, -1.226, -0.1019), (0.0, -1.25, -0.1019), (-0.2439, -1.226, -0.1019), (-0.4784, -1.155, -0.1019), (-0.6945, -1.039, -0.1019), (-0.8839, -0.8839, -0.1019), (-1.039, -0.6945, -0.1019), (-1.155, -0.4784, -0.1019), (-1.226, -0.2439, -0.1019), (-1.25, 0.0, -0.1019), (-1.226, 0.2439, -0.1019), (-1.155, 0.4784, -0.1019), (-1.039, 0.6945, -0.1019), (-0.8839, 0.8839, -0.1019), (-0.6945, 1.039, -0.1019), (-0.4784, 1.155, -0.1019), (-0.2439, 1.226, -0.1019), (0.0, 1.25, -0.1019)], [], [(64, 1, 3, 65), (65, 3, 5, 66), (66, 5, 7, 67), (67, 7, 9, 68), (68, 9, 11, 69), (69, 11, 13, 70), (70, 13, 15, 71), (71, 15, 17, 72), (72, 17, 19, 73), (73, 19, 21, 74), (74, 21, 23, 75), (75, 23, 25, 76), (76, 25, 27, 77), (77, 27, 29, 78), (78, 29, 31, 79), (79, 31, 33, 80), (80, 33, 35, 81), (81, 35, 37, 82), (82, 37, 39, 83), (83, 39, 41, 84), (84, 41, 43, 85), (85, 43, 45, 86), (86, 45, 47, 87), (87, 47, 49, 88), (88, 49, 51, 89), (89, 51, 53, 90), (90, 53, 55, 91), (91, 55, 57, 92), (92, 57, 59, 93), (93, 59, 61, 94), (6, 8, 9, 7), (94, 61, 63, 95), (95, 63, 1, 64), (44, 46, 47, 45), (94, 95, 126, 125), (93, 94, 125, 124), (92, 93, 124, 123), (91, 92, 123, 122), (66, 67, 98, 97), (89, 90, 121, 120), (88, 89, 120, 119), (87, 88, 119, 118), (86, 87, 118, 117), (85, 86, 117, 116), (84, 85, 116, 115), (83, 84, 115, 114), (82, 83, 114, 113), (81, 82, 113, 112), (80, 81, 112, 111), (79, 80, 111, 110), (78, 79, 110, 109), (77, 78, 109, 108), (76, 77, 108, 107), (75, 76, 107, 106), (74, 75, 106, 105), (95, 64, 127, 126), (72, 73, 104, 103), (71, 72, 103, 102), (70, 71, 102, 101), (69, 70, 101, 100), (68, 69, 100, 99), (90, 91, 122, 121), (73, 74, 105, 104), (65, 66, 97, 96), (127, 64, 65, 96), (0, 127, 96, 2), (2, 96, 97, 4), (4, 97, 98, 6), (6, 98, 99, 8), (8, 99, 100, 10), (10, 100, 101, 12), (12, 101, 102, 14), (14, 102, 103, 16), (16, 103, 104, 18), (18, 104, 105, 20), (20, 105, 106, 22), (22, 106, 107, 24), (24, 107, 108, 26), (26, 108, 109, 28), (28, 109, 110, 30), (30, 110, 111, 32), (32, 111, 112, 34), (34, 112, 113, 36), (36, 113, 114, 38), (38, 114, 115, 40), (40, 115, 116, 42), (42, 116, 117, 44), (44, 117, 118, 46), (46, 118, 119, 48), (48, 119, 120, 50), (50, 120, 121, 52), (52, 121, 122, 54), (54, 122, 123, 56), (56, 123, 124, 58), (58, 124, 125, 60), (60, 125, 126, 62), (62, 126, 127, 0), (67, 68, 99, 98), (8, 10, 11, 9), (10, 12, 13, 11), (12, 14, 15, 13), (14, 16, 17, 15), (16, 18, 19, 17), (20, 22, 23, 21), (18, 20, 21, 19), (22, 24, 25, 23), (24, 26, 27, 25), (26, 28, 29, 27), (28, 30, 31, 29), (30, 32, 33, 31), (32, 34, 35, 33), (34, 36, 37, 35), (36, 38, 39, 37), (38, 40, 41, 39), (40, 42, 43, 41), (42, 44, 45, 43), (4, 6, 7, 5), (2, 4, 5, 3), (0, 2, 3, 1), (62, 0, 1, 63), (60, 62, 63, 61), (58, 60, 61, 59), (56, 58, 59, 57), (54, 56, 57, 55), (52, 54, 55, 53), (50, 52, 53, 51), (46, 48, 49, 47), (48, 50, 51, 49)])
_uv = me_rotor_delantero_005.uv_layers.new(name='MapaUV')
_uv.uv.foreach_set('vector', [1.0, 0.875, 1.0, 1.0, 0.9688, 1.0, 0.9688, 0.875, 0.9688, 0.875, 0.9688, 1.0, 0.9375, 1.0, 0.9375, 0.875, 0.9375, 0.875, 0.9375, 1.0, 0.9062, 1.0, 0.9063, 0.875, 0.9063, 0.875, 0.9062, 1.0, 0.875, 1.0, 0.875, 0.875, 0.875, 0.875, 0.875, 1.0, 0.8438, 1.0, 0.8438, 0.875, 0.8438, 0.875, 0.8438, 1.0, 0.8125, 1.0, 0.8125, 0.875, 0.8125, 0.875, 0.8125, 1.0, 0.7812, 1.0, 0.7812, 0.875, 0.7812, 0.875, 0.7812, 1.0, 0.75, 1.0, 0.75, 0.875, 0.75, 0.875, 0.75, 1.0, 0.7188, 1.0, 0.7188, 0.875, 0.7188, 0.875, 0.7188, 1.0, 0.6875, 1.0, 0.6875, 0.875, 0.6875, 0.875, 0.6875, 1.0, 0.6562, 1.0, 0.6562, 0.875, 0.6562, 0.875, 0.6562, 1.0, 0.625, 1.0, 0.625, 0.875, 0.625, 0.875, 0.625, 1.0, 0.5938, 1.0, 0.5938, 0.875, 0.5938, 0.875, 0.5938, 1.0, 0.5625, 1.0, 0.5625, 0.875, 0.5625, 0.875, 0.5625, 1.0, 0.5312, 1.0, 0.5312, 0.875, 0.5312, 0.875, 0.5312, 1.0, 0.5, 1.0, 0.5, 0.875, 0.5, 0.875, 0.5, 1.0, 0.4688, 1.0, 0.4688, 0.875, 0.4688, 0.875, 0.4688, 1.0, 0.4375, 1.0, 0.4375, 0.875, 0.4375, 0.875, 0.4375, 1.0, 0.4062, 1.0, 0.4062, 0.875, 0.4062, 0.875, 0.4062, 1.0, 0.375, 1.0, 0.375, 0.875, 0.375, 0.875, 0.375, 1.0, 0.3438, 1.0, 0.3438, 0.875, 0.3438, 0.875, 0.3438, 1.0, 0.3125, 1.0, 0.3125, 0.875, 0.3125, 0.875, 0.3125, 1.0, 0.2812, 1.0, 0.2812, 0.875, 0.2812, 0.875, 0.2812, 1.0, 0.25, 1.0, 0.25, 0.875, 0.25, 0.875, 0.25, 1.0, 0.2188, 1.0, 0.2188, 0.875, 0.2188, 0.875, 0.2188, 1.0, 0.1875, 1.0, 0.1875, 0.875, 0.1875, 0.875, 0.1875, 1.0, 0.1562, 1.0, 0.1562, 0.875, 0.1562, 0.875, 0.1562, 1.0, 0.125, 1.0, 0.125, 0.875, 0.125, 0.875, 0.125, 1.0, 0.09375, 1.0, 0.09375, 0.875, 0.09375, 0.875, 0.09375, 1.0, 0.0625, 1.0, 0.0625, 0.875, 0.9062, 0.5, 0.875, 0.5, 0.875, 1.0, 0.9062, 1.0, 0.0625, 0.875, 0.0625, 1.0, 0.03125, 1.0, 0.03125, 0.875, 0.03125, 0.875, 0.03125, 1.0, 0.0, 1.0, 0.0, 0.875, 0.3125, 0.5, 0.2812, 0.5, 0.2812, 1.0, 0.3125, 1.0, 0.0625, 0.875, 0.03125, 0.875, 0.03125, 0.6226, 0.0625, 0.6226, 0.09375, 0.875, 0.0625, 0.875, 0.0625, 0.6226, 0.09375, 0.6226, 0.125, 0.875, 0.09375, 0.875, 0.09375, 0.6226, 0.125, 0.6226, 0.1562, 0.875, 0.125, 0.875, 0.125, 0.6226, 0.1562, 0.6226, 0.9375, 0.875, 0.9063, 0.875, 0.9062, 0.6226, 0.9375, 0.6226, 0.2188, 0.875, 0.1875, 0.875, 0.1875, 0.6226, 0.2188, 0.6226, 0.25, 0.875, 0.2188, 0.875, 0.2188, 0.6226, 0.25, 0.6226, 0.2812, 0.875, 0.25, 0.875, 0.25, 0.6226, 0.2812, 0.6226, 0.3125, 0.875, 0.2812, 0.875, 0.2812, 0.6226, 0.3125, 0.6226, 0.3438, 0.875, 0.3125, 0.875, 0.3125, 0.6226, 0.3438, 0.6226, 0.375, 0.875, 0.3438, 0.875, 0.3438, 0.6226, 0.375, 0.6226, 0.4062, 0.875, 0.375, 0.875, 0.375, 0.6226, 0.4062, 0.6226, 0.4375, 0.875, 0.4062, 0.875, 0.4062, 0.6226, 0.4375, 0.6226, 0.4688, 0.875, 0.4375, 0.875, 0.4375, 0.6226, 0.4688, 0.6226, 0.5, 0.875, 0.4688, 0.875, 0.4688, 0.6226, 0.5, 0.6226, 0.5312, 0.875, 0.5, 0.875, 0.5, 0.6226, 0.5312, 0.6226, 0.5625, 0.875, 0.5312, 0.875, 0.5312, 0.6226, 0.5625, 0.6226, 0.5938, 0.875, 0.5625, 0.875, 0.5625, 0.6226, 0.5938, 0.6226, 0.625, 0.875, 0.5938, 0.875, 0.5938, 0.6226, 0.625, 0.6226, 0.6562, 0.875, 0.625, 0.875, 0.625, 0.6226, 0.6562, 0.6226, 0.6875, 0.875, 0.6562, 0.875, 0.6562, 0.6226, 0.6875, 0.6226, 0.03125, 0.875, 0.0, 0.875, 0.0, 0.6226, 0.03125, 0.6226, 0.75, 0.875, 0.7188, 0.875, 0.7188, 0.6226, 0.75, 0.6226, 0.7812, 0.875, 0.75, 0.875, 0.75, 0.6226, 0.7812, 0.6226, 0.8125, 0.875, 0.7812, 0.875, 0.7812, 0.6226, 0.8125, 0.6226, 0.8438, 0.875, 0.8125, 0.875, 0.8125, 0.6226, 0.8438, 0.6226, 0.875, 0.875, 0.8438, 0.875, 0.8438, 0.6226, 0.875, 0.6226, 0.1875, 0.875, 0.1562, 0.875, 0.1562, 0.6226, 0.1875, 0.6226, 0.7188, 0.875, 0.6875, 0.875, 0.6875, 0.6226, 0.7188, 0.6226, 0.9688, 0.875, 0.9375, 0.875, 0.9375, 0.6226, 0.9688, 0.6226, 1.0, 0.6226, 1.0, 0.875, 0.9688, 0.875, 0.9688, 0.6226, 1.0, 0.5, 1.0, 0.6226, 0.9688, 0.6226, 0.9688, 0.5, 0.9688, 0.5, 0.9688, 0.6226, 0.9375, 0.6226, 0.9375, 0.5, 0.9375, 0.5, 0.9375, 0.6226, 0.9062, 0.6226, 0.9062, 0.5, 0.9062, 0.5, 0.9062, 0.6226, 0.875, 0.6226, 0.875, 0.5, 0.875, 0.5, 0.875, 0.6226, 0.8438, 0.6226, 0.8438, 0.5, 0.8438, 0.5, 0.8438, 0.6226, 0.8125, 0.6226, 0.8125, 0.5, 0.8125, 0.5, 0.8125, 0.6226, 0.7812, 0.6226, 0.7812, 0.5, 0.7812, 0.5, 0.7812, 0.6226, 0.75, 0.6226, 0.75, 0.5, 0.75, 0.5, 0.75, 0.6226, 0.7188, 0.6226, 0.7188, 0.5, 0.7188, 0.5, 0.7188, 0.6226, 0.6875, 0.6226, 0.6875, 0.5, 0.6875, 0.5, 0.6875, 0.6226, 0.6562, 0.6226, 0.6562, 0.5, 0.6562, 0.5, 0.6562, 0.6226, 0.625, 0.6226, 0.625, 0.5, 0.625, 0.5, 0.625, 0.6226, 0.5938, 0.6226, 0.5938, 0.5, 0.5938, 0.5, 0.5938, 0.6226, 0.5625, 0.6226, 0.5625, 0.5, 0.5625, 0.5, 0.5625, 0.6226, 0.5312, 0.6226, 0.5312, 0.5, 0.5312, 0.5, 0.5312, 0.6226, 0.5, 0.6226, 0.5, 0.5, 0.5, 0.5, 0.5, 0.6226, 0.4688, 0.6226, 0.4688, 0.5, 0.4688, 0.5, 0.4688, 0.6226, 0.4375, 0.6226, 0.4375, 0.5, 0.4375, 0.5, 0.4375, 0.6226, 0.4062, 0.6226, 0.4062, 0.5, 0.4062, 0.5, 0.4062, 0.6226, 0.375, 0.6226, 0.375, 0.5, 0.375, 0.5, 0.375, 0.6226, 0.3438, 0.6226, 0.3438, 0.5, 0.3438, 0.5, 0.3438, 0.6226, 0.3125, 0.6226, 0.3125, 0.5, 0.3125, 0.5, 0.3125, 0.6226, 0.2812, 0.6226, 0.2812, 0.5, 0.2812, 0.5, 0.2812, 0.6226, 0.25, 0.6226, 0.25, 0.5, 0.25, 0.5, 0.25, 0.6226, 0.2188, 0.6226, 0.2188, 0.5, 0.2188, 0.5, 0.2188, 0.6226, 0.1875, 0.6226, 0.1875, 0.5, 0.1875, 0.5, 0.1875, 0.6226, 0.1562, 0.6226, 0.1562, 0.5, 0.1562, 0.5, 0.1562, 0.6226, 0.125, 0.6226, 0.125, 0.5, 0.125, 0.5, 0.125, 0.6226, 0.09375, 0.6226, 0.09375, 0.5, 0.09375, 0.5, 0.09375, 0.6226, 0.0625, 0.6226, 0.0625, 0.5, 0.0625, 0.5, 0.0625, 0.6226, 0.03125, 0.6226, 0.03125, 0.5, 0.03125, 0.5, 0.03125, 0.6226, 0.0, 0.6226, 0.0, 0.5, 0.9063, 0.875, 0.875, 0.875, 0.875, 0.6226, 0.9062, 0.6226, 0.875, 0.5, 0.8438, 0.5, 0.8438, 1.0, 0.875, 1.0, 0.8438, 0.5, 0.8125, 0.5, 0.8125, 1.0, 0.8438, 1.0, 0.8125, 0.5, 0.7812, 0.5, 0.7812, 1.0, 0.8125, 1.0, 0.7812, 0.5, 0.75, 0.5, 0.75, 1.0, 0.7812, 1.0, 0.75, 0.5, 0.7188, 0.5, 0.7188, 1.0, 0.75, 1.0, 0.6875, 0.5, 0.6562, 0.5, 0.6562, 1.0, 0.6875, 1.0, 0.7188, 0.5, 0.6875, 0.5, 0.6875, 1.0, 0.7188, 1.0, 0.6562, 0.5, 0.625, 0.5, 0.625, 1.0, 0.6562, 1.0, 0.625, 0.5, 0.5938, 0.5, 0.5938, 1.0, 0.625, 1.0, 0.5938, 0.5, 0.5625, 0.5, 0.5625, 1.0, 0.5938, 1.0, 0.5625, 0.5, 0.5312, 0.5, 0.5312, 1.0, 0.5625, 1.0, 0.5312, 0.5, 0.5, 0.5, 0.5, 1.0, 0.5312, 1.0, 0.5, 0.5, 0.4688, 0.5, 0.4688, 1.0, 0.5, 1.0, 0.4688, 0.5, 0.4375, 0.5, 0.4375, 1.0, 0.4688, 1.0, 0.4375, 0.5, 0.4062, 0.5, 0.4062, 1.0, 0.4375, 1.0, 0.4062, 0.5, 0.375, 0.5, 0.375, 1.0, 0.4062, 1.0, 0.375, 0.5, 0.3438, 0.5, 0.3438, 1.0, 0.375, 1.0, 0.3438, 0.5, 0.3125, 0.5, 0.3125, 1.0, 0.3438, 1.0, 0.9375, 0.5, 0.9062, 0.5, 0.9062, 1.0, 0.9375, 1.0, 0.9688, 0.5, 0.9375, 0.5, 0.9375, 1.0, 0.9688, 1.0, 1.0, 0.5, 0.9688, 0.5, 0.9688, 1.0, 1.0, 1.0, 0.03125, 0.5, 1.0, 0.5, 0.0, 1.0, 0.03125, 1.0, 0.0625, 0.5, 0.03125, 0.5, 0.03125, 1.0, 0.0625, 1.0, 0.09375, 0.5, 0.0625, 0.5, 0.0625, 1.0, 0.09375, 1.0, 0.125, 0.5, 0.09375, 0.5, 0.09375, 1.0, 0.125, 1.0, 0.1562, 0.5, 0.125, 0.5, 0.125, 1.0, 0.1562, 1.0, 0.1875, 0.5, 0.1562, 0.5, 0.1562, 1.0, 0.1875, 1.0, 0.2188, 0.5, 0.1875, 0.5, 0.1875, 1.0, 0.2188, 1.0, 0.2812, 0.5, 0.25, 0.5, 0.25, 1.0, 0.2812, 1.0, 0.25, 0.5, 0.2188, 0.5, 0.2188, 1.0, 0.25, 1.0])
me_rotor_delantero_005.materials.append(mat_rotores_004)
me_rotor_delantero_005.update()
me_cube_001 = bpy.data.meshes.new('Cube.001')
me_cube_001.from_pydata([(-1.0, -1.0, -1.0), (-1.0, -1.0, 1.0), (-1.0, 1.0, -1.0), (-1.0, 1.0, 1.0), (1.0, -1.0, -1.0), (1.0, -1.0, 1.0), (1.0, 1.0, -1.0), (1.0, 1.0, 1.0)], [], [(0, 1, 3, 2), (2, 3, 7, 6), (6, 7, 5, 4), (4, 5, 1, 0), (2, 6, 4, 0), (7, 3, 1, 5)])
_uv = me_cube_001.uv_layers.new(name='UVMap')
_uv.uv.foreach_set('vector', [0.375, 0.0, 0.625, 0.0, 0.625, 0.25, 0.375, 0.25, 0.375, 0.25, 0.625, 0.25, 0.625, 0.5, 0.375, 0.5, 0.375, 0.5, 0.625, 0.5, 0.625, 0.75, 0.375, 0.75, 0.375, 0.75, 0.625, 0.75, 0.625, 1.0, 0.375, 1.0, 0.125, 0.5, 0.375, 0.5, 0.375, 0.75, 0.125, 0.75, 0.625, 0.5, 0.875, 0.5, 0.875, 0.75, 0.625, 0.75])
me_cube_001.update()
me_cube_002 = bpy.data.meshes.new('Cube.002')
me_cube_002.from_pydata([(-1.0, -1.0, -1.0), (-1.0, -1.0, 1.0), (-1.0, 1.0, -1.0), (-1.0, 1.0, 1.0), (1.0, -1.0, -1.0), (1.0, -1.0, 1.0), (1.0, 1.0, -1.0), (1.0, 1.0, 1.0)], [], [(0, 1, 3, 2), (2, 3, 7, 6), (6, 7, 5, 4), (4, 5, 1, 0), (2, 6, 4, 0), (7, 3, 1, 5)])
_uv = me_cube_002.uv_layers.new(name='UVMap')
_uv.uv.foreach_set('vector', [0.375, 0.0, 0.625, 0.0, 0.625, 0.25, 0.375, 0.25, 0.375, 0.25, 0.625, 0.25, 0.625, 0.5, 0.375, 0.5, 0.375, 0.5, 0.625, 0.5, 0.625, 0.75, 0.375, 0.75, 0.375, 0.75, 0.625, 0.75, 0.625, 1.0, 0.375, 1.0, 0.125, 0.5, 0.375, 0.5, 0.375, 0.75, 0.125, 0.75, 0.625, 0.5, 0.875, 0.5, 0.875, 0.75, 0.625, 0.75])
me_cube_002.update()

# ---- objects
ob_cabina = bpy.data.objects.new('cabina', me_cube)
ob_camera = bpy.data.objects.new('Camera', cam_camera)
ob_pata_ne = bpy.data.objects.new('pata_NE', me_brazo)
ob_pata_nw = bpy.data.objects.new('pata_NW', me_brazo)
ob_pata_sw = bpy.data.objects.new('pata_SW', me_brazo)
ob_pata_se = bpy.data.objects.new('pata_SE', me_brazo)
ob_plano = bpy.data.objects.new('Plano', me_plano)
ob_sol = bpy.data.objects.new('Sol', light_sol)
ob_aguila = bpy.data.objects.new('aguila', None)
ob_cockpit = bpy.data.objects.new('cockpit', me_cube_005)
ob_cola = bpy.data.objects.new('cola', me_cube_004)
ob_rotor_nw = bpy.data.objects.new('rotor_NW', me_rotor_delantero_001)
ob_rotor_ne = bpy.data.objects.new('rotor_NE', me_rotor_delantero_003)
ob_rotor_sw = bpy.data.objects.new('rotor_SW', me_rotor_delantero_004)
ob_rotor_se = bpy.data.objects.new('rotor_SE', me_rotor_delantero_005)
ob_soporte_n = bpy.data.objects.new('soporte_N', me_cube_001)
ob_soporte_s = bpy.data.objects.new('soporte_S', me_cube_002)
ob_body = bpy.data.objects.new('body', None)

# ---- transforms, parenting, visibility, modifiers, constraints
ob_cabina.parent = ob_body
ob_cabina.location = (0.0, 0.0, -1.0)
ob_cabina.scale = (1.0, 1.0, 0.9)
ob_cabina.delta_scale = (30.0, 37.5, 66.67)
ob_cabina.lock_rotations_4d = False
ob_cabina.lock_scale = (True, True, True)
ob_cabina.empty_display_type = 'ARROWS'
ob_cabina.lineart.crease_threshold = 0.0
ob_camera.location = (14.9, -7.015, 5.607)
ob_camera.rotation_euler = (1.302, -0.02359, 1.091)
ob_camera.scale = (0.25, 0.25, 0.25)
ob_camera.lock_rotations_4d = False
ob_camera.empty_display_type = 'ARROWS'
ob_camera.color = (0.0, 0.0, 0.0, 0.0)
ob_camera.hide_select = True
ob_camera.display_type = 'WIRE'
ob_camera.lineart.crease_threshold = 0.0
ob_pata_ne.parent = ob_body
ob_pata_ne.location = (1.0, -0.9, -0.9)
ob_pata_ne.rotation_euler = (-0.5236, -0.2618, -1.522e-08)
ob_pata_ne.delta_scale = (6.25, 10.0, 80.0)
ob_pata_ne.lock_location = (True, True, True)
ob_pata_ne.lock_rotation = (True, True, True)
ob_pata_ne.lock_rotations_4d = False
ob_pata_ne.lock_scale = (True, True, True)
ob_pata_ne.empty_display_type = 'ARROWS'
ob_pata_ne.lineart.crease_threshold = 0.0
ob_pata_nw.parent = ob_body
ob_pata_nw.location = (1.0, 0.9, -0.9)
ob_pata_nw.rotation_euler = (0.5236, -0.2618, 1.522e-08)
ob_pata_nw.delta_scale = (6.25, 10.0, 80.0)
ob_pata_nw.lock_location = (True, True, True)
ob_pata_nw.lock_rotation = (True, True, True)
ob_pata_nw.lock_rotations_4d = False
ob_pata_nw.lock_scale = (True, True, True)
ob_pata_nw.empty_display_type = 'ARROWS'
ob_pata_nw.lineart.crease_threshold = 0.0
ob_pata_sw.parent = ob_body
ob_pata_sw.location = (-1.0, 0.9, -0.9)
ob_pata_sw.rotation_euler = (0.5236, 0.2618, -7.837e-09)
ob_pata_sw.delta_scale = (6.25, 10.0, 80.0)
ob_pata_sw.lock_location = (True, True, True)
ob_pata_sw.lock_rotation = (True, True, True)
ob_pata_sw.lock_rotations_4d = False
ob_pata_sw.lock_scale = (True, True, True)
ob_pata_sw.empty_display_type = 'ARROWS'
ob_pata_sw.lineart.crease_threshold = 0.0
ob_pata_se.parent = ob_body
ob_pata_se.location = (-1.0, -0.9, -0.9)
ob_pata_se.rotation_euler = (-0.5236, 0.2618, 1.522e-08)
ob_pata_se.delta_scale = (6.25, 10.0, 80.0)
ob_pata_se.lock_location = (True, True, True)
ob_pata_se.lock_rotation = (True, True, True)
ob_pata_se.lock_rotations_4d = False
ob_pata_se.lock_scale = (True, True, True)
ob_pata_se.empty_display_type = 'ARROWS'
ob_pata_se.lineart.crease_threshold = 0.0
ob_plano.location = (0.0, 0.0, 0.0)
ob_plano.hide_select = True
ob_sol.location = (0.0, 0.0, 10.0)
ob_sol.rotation_euler = (-0.2443, 0.3491, 0.0)
ob_sol.lock_location = (True, True, True)
ob_sol.lock_rotation = (True, True, True)
ob_sol.lock_scale = (True, True, True)
ob_sol.hide_select = True
ob_aguila.location = (0.0, 0.0, 1.3)
ob_aguila.empty_display_type = 'ARROWS'
ob_cockpit.parent = ob_body
ob_cockpit.location = (1.4, 0.0, -0.05)
ob_cockpit.rotation_euler = (0.0, -0.5236, 0.0)
ob_cockpit.lock_rotations_4d = False
ob_cockpit.lock_scale = (True, True, True)
ob_cockpit.empty_display_type = 'ARROWS'
ob_cockpit.lineart.crease_threshold = 0.0
ob_cola.parent = ob_body
ob_cola.location = (-2.5, 0.0, 0.6)
ob_cola.scale = (1.0, 1.0, 0.6667)
ob_cola.delta_scale = (20.0, 30.0, 30.0)
ob_cola.lock_rotations_4d = False
ob_cola.lock_scale = (True, True, True)
ob_cola.empty_display_type = 'ARROWS'
ob_cola.lineart.crease_threshold = 0.0
ob_rotor_nw.parent = ob_body
ob_rotor_nw.location = (0.5, 1.95, 0.6)
ob_rotor_nw.lock_rotation = (True, True, True)
ob_rotor_nw.lock_scale = (True, True, True)
ob_rotor_ne.parent = ob_body
ob_rotor_ne.location = (0.5, -1.95, 0.6)
ob_rotor_ne.lock_rotation = (True, True, True)
ob_rotor_ne.lock_scale = (True, True, True)
ob_rotor_sw.parent = ob_body
ob_rotor_sw.location = (-2.5, 1.55, 0.6)
ob_rotor_sw.scale = (0.8, 0.8, 1.0)
ob_rotor_sw.lock_rotation = (True, True, True)
ob_rotor_sw.lock_scale = (True, True, True)
ob_rotor_se.parent = ob_body
ob_rotor_se.location = (-2.5, -1.55, 0.6)
ob_rotor_se.scale = (0.8, 0.8, 1.0)
ob_rotor_se.lock_rotation = (True, True, True)
ob_rotor_se.lock_scale = (True, True, True)
ob_soporte_n.parent = ob_body
ob_soporte_n.location = (0.5, 0.0, 0.45)
ob_soporte_n.scale = (0.1, 2.0, 0.05)
ob_soporte_s.parent = ob_body
ob_soporte_s.location = (-2.5, 0.0, 0.45)
ob_soporte_s.scale = (0.1, 1.5, 0.05)
ob_body.parent = ob_aguila
ob_body.location = (0.0, 0.0, 0.0)

# ---- collection membership
col_collection.objects.link(ob_cabina)
col_collection.objects.link(ob_camera)
col_collection.objects.link(ob_pata_ne)
col_collection.objects.link(ob_pata_nw)
col_collection.objects.link(ob_pata_sw)
col_collection.objects.link(ob_pata_se)
col_collection.objects.link(ob_plano)
col_collection.objects.link(ob_sol)
col_collection.objects.link(ob_aguila)
col_collection.objects.link(ob_cockpit)
col_collection.objects.link(ob_cola)
col_collection.objects.link(ob_rotor_nw)
col_collection.objects.link(ob_rotor_ne)
col_collection.objects.link(ob_rotor_sw)
col_collection.objects.link(ob_rotor_se)
col_collection.objects.link(ob_soporte_n)
col_collection.objects.link(ob_soporte_s)
col_collection.objects.link(ob_body)

# ---- scene / render settings (as saved in the file)
scene.camera = ob_camera
scene.frame_start = 1; scene.frame_end = 250; scene.frame_set(1)
scene.render.engine = 'BLENDER_EEVEE_NEXT'
scene.cycles.samples = 128
scene.cycles.sampling_pattern = 'TABULATED_SOBOL'
scene.cycles.use_adaptive_sampling = False
scene.cycles.use_light_tree = False
scene.eevee.use_gtao = True
scene.view_settings.view_transform = 'Filmic'
bpy.context.view_layer.update()
